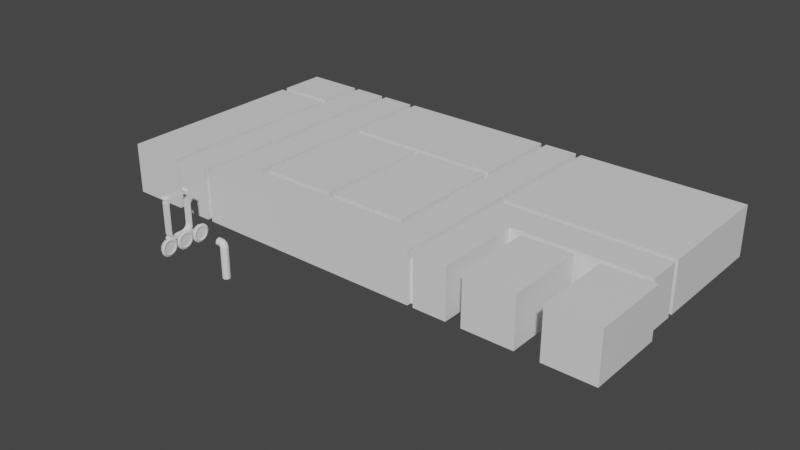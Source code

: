 # Source: Ship.blend  (saved by Blender 2.82.7; exported with 4.5.12 LTS)
import bpy
from mathutils import Matrix  # noqa: F401  (used for matrix-valued properties, if any)

bpy.ops.wm.read_factory_settings(use_empty=True)
scene = bpy.context.scene
scene.name = 'Scene'

# ---- collections
col_collection = bpy.data.collections.new('Collection'); scene.collection.children.link(col_collection)

# ---- materials (node trees are filled in below, after node groups)
mat_room_1___wall = bpy.data.materials.new('Room 1 - Wall')
mat_room_1___wall.use_transparent_shadow = False
mat_room_1____floor = bpy.data.materials.new('Room 1 -  Floor')
mat_room_1____floor.use_transparent_shadow = False
mat_room_1___ceiling = bpy.data.materials.new('Room 1 - Ceiling')
mat_room_1___ceiling.use_transparent_shadow = False
mat_room_2___wall = bpy.data.materials.new('Room 2 - Wall')
mat_room_2___wall.use_transparent_shadow = False
mat_room_2___floor = bpy.data.materials.new('Room 2 - Floor')
mat_room_2___floor.use_transparent_shadow = False
mat_room_2___ceiling = bpy.data.materials.new('Room 2 - Ceiling')
mat_room_2___ceiling.use_transparent_shadow = False
mat_room_3___wall = bpy.data.materials.new('Room 3 - Wall')
mat_room_3___wall.use_transparent_shadow = False
mat_room_3___floor = bpy.data.materials.new('Room 3 - Floor')
mat_room_3___floor.use_transparent_shadow = False
mat_room_3___ceiling = bpy.data.materials.new('Room 3 - Ceiling')
mat_room_3___ceiling.use_transparent_shadow = False
mat_room_4___wall = bpy.data.materials.new('Room 4 - Wall')
mat_room_4___wall.use_transparent_shadow = False
mat_room_4___floor = bpy.data.materials.new('Room 4 - Floor')
mat_room_4___floor.use_transparent_shadow = False
mat_hole_outer = bpy.data.materials.new('Hole Outer')
mat_hole_outer.use_transparent_shadow = False
mat_hole_inner = bpy.data.materials.new('Hole Inner')
mat_hole_inner.use_transparent_shadow = False

# ---- material node trees
mat_room_1___wall.use_nodes = True; mat_room_1___wall.node_tree.nodes.clear()
_N = mat_room_1___wall.node_tree.nodes; _L = mat_room_1___wall.node_tree.links
n0 = _N.new('ShaderNodeOutputMaterial'); n0.name = 'Material Output'; n0.location = (300, 300)
n1 = _N.new('ShaderNodeBsdfPrincipled'); n1.name = 'Principled BSDF'; n1.location = (10, 300)
n1.distribution = 'GGX'
n1.subsurface_method = 'BURLEY'
n1.inputs[3].default_value = 1.45
n1.inputs[27].default_value = (0.0, 0.0, 0.0, 1.0)
n1.inputs[28].default_value = 1.0
_L.new(n1.outputs[0], n0.inputs[0])
n0.is_active_output = True
mat_room_1____floor.use_nodes = True; mat_room_1____floor.node_tree.nodes.clear()
_N = mat_room_1____floor.node_tree.nodes; _L = mat_room_1____floor.node_tree.links
n0 = _N.new('ShaderNodeOutputMaterial'); n0.name = 'Material Output'; n0.location = (300, 300)
n1 = _N.new('ShaderNodeBsdfPrincipled'); n1.name = 'Principled BSDF'; n1.location = (10, 300)
n1.distribution = 'GGX'
n1.subsurface_method = 'BURLEY'
n1.inputs[3].default_value = 1.45
n1.inputs[27].default_value = (0.0, 0.0, 0.0, 1.0)
n1.inputs[28].default_value = 1.0
_L.new(n1.outputs[0], n0.inputs[0])
n0.is_active_output = True
mat_room_1___ceiling.use_nodes = True; mat_room_1___ceiling.node_tree.nodes.clear()
_N = mat_room_1___ceiling.node_tree.nodes; _L = mat_room_1___ceiling.node_tree.links
n0 = _N.new('ShaderNodeOutputMaterial'); n0.name = 'Material Output'; n0.location = (300, 300)
n1 = _N.new('ShaderNodeBsdfPrincipled'); n1.name = 'Principled BSDF'; n1.location = (10, 300)
n1.distribution = 'GGX'
n1.subsurface_method = 'BURLEY'
n1.inputs[3].default_value = 1.45
n1.inputs[27].default_value = (0.0, 0.0, 0.0, 1.0)
n1.inputs[28].default_value = 1.0
_L.new(n1.outputs[0], n0.inputs[0])
n0.is_active_output = True
mat_room_2___wall.use_nodes = True; mat_room_2___wall.node_tree.nodes.clear()
_N = mat_room_2___wall.node_tree.nodes; _L = mat_room_2___wall.node_tree.links
n0 = _N.new('ShaderNodeOutputMaterial'); n0.name = 'Material Output'; n0.location = (300, 300)
n1 = _N.new('ShaderNodeBsdfPrincipled'); n1.name = 'Principled BSDF'; n1.location = (10, 300)
n1.distribution = 'GGX'
n1.subsurface_method = 'BURLEY'
n1.inputs[3].default_value = 1.45
n1.inputs[27].default_value = (0.0, 0.0, 0.0, 1.0)
n1.inputs[28].default_value = 1.0
_L.new(n1.outputs[0], n0.inputs[0])
n0.is_active_output = True
mat_room_2___floor.use_nodes = True; mat_room_2___floor.node_tree.nodes.clear()
_N = mat_room_2___floor.node_tree.nodes; _L = mat_room_2___floor.node_tree.links
n0 = _N.new('ShaderNodeOutputMaterial'); n0.name = 'Material Output'; n0.location = (300, 300)
n1 = _N.new('ShaderNodeBsdfPrincipled'); n1.name = 'Principled BSDF'; n1.location = (10, 300)
n1.distribution = 'GGX'
n1.subsurface_method = 'BURLEY'
n1.inputs[3].default_value = 1.45
n1.inputs[27].default_value = (0.0, 0.0, 0.0, 1.0)
n1.inputs[28].default_value = 1.0
_L.new(n1.outputs[0], n0.inputs[0])
n0.is_active_output = True
mat_room_2___ceiling.use_nodes = True; mat_room_2___ceiling.node_tree.nodes.clear()
_N = mat_room_2___ceiling.node_tree.nodes; _L = mat_room_2___ceiling.node_tree.links
n0 = _N.new('ShaderNodeOutputMaterial'); n0.name = 'Material Output'; n0.location = (300, 300)
n1 = _N.new('ShaderNodeBsdfPrincipled'); n1.name = 'Principled BSDF'; n1.location = (10, 300)
n1.distribution = 'GGX'
n1.subsurface_method = 'BURLEY'
n1.inputs[3].default_value = 1.45
n1.inputs[27].default_value = (0.0, 0.0, 0.0, 1.0)
n1.inputs[28].default_value = 1.0
_L.new(n1.outputs[0], n0.inputs[0])
n0.is_active_output = True
mat_room_3___wall.use_nodes = True; mat_room_3___wall.node_tree.nodes.clear()
_N = mat_room_3___wall.node_tree.nodes; _L = mat_room_3___wall.node_tree.links
n0 = _N.new('ShaderNodeOutputMaterial'); n0.name = 'Material Output'; n0.location = (300, 300)
n1 = _N.new('ShaderNodeBsdfPrincipled'); n1.name = 'Principled BSDF'; n1.location = (10, 300)
n1.distribution = 'GGX'
n1.subsurface_method = 'BURLEY'
n1.inputs[3].default_value = 1.45
n1.inputs[27].default_value = (0.0, 0.0, 0.0, 1.0)
n1.inputs[28].default_value = 1.0
_L.new(n1.outputs[0], n0.inputs[0])
n0.is_active_output = True
mat_room_3___floor.use_nodes = True; mat_room_3___floor.node_tree.nodes.clear()
_N = mat_room_3___floor.node_tree.nodes; _L = mat_room_3___floor.node_tree.links
n0 = _N.new('ShaderNodeOutputMaterial'); n0.name = 'Material Output'; n0.location = (300, 300)
n1 = _N.new('ShaderNodeBsdfPrincipled'); n1.name = 'Principled BSDF'; n1.location = (10, 300)
n1.distribution = 'GGX'
n1.subsurface_method = 'BURLEY'
n1.inputs[3].default_value = 1.45
n1.inputs[27].default_value = (0.0, 0.0, 0.0, 1.0)
n1.inputs[28].default_value = 1.0
_L.new(n1.outputs[0], n0.inputs[0])
n0.is_active_output = True
mat_room_3___ceiling.use_nodes = True; mat_room_3___ceiling.node_tree.nodes.clear()
_N = mat_room_3___ceiling.node_tree.nodes; _L = mat_room_3___ceiling.node_tree.links
n0 = _N.new('ShaderNodeOutputMaterial'); n0.name = 'Material Output'; n0.location = (300, 300)
n1 = _N.new('ShaderNodeBsdfPrincipled'); n1.name = 'Principled BSDF'; n1.location = (10, 300)
n1.distribution = 'GGX'
n1.subsurface_method = 'BURLEY'
n1.inputs[3].default_value = 1.45
n1.inputs[27].default_value = (0.0, 0.0, 0.0, 1.0)
n1.inputs[28].default_value = 1.0
_L.new(n1.outputs[0], n0.inputs[0])
n0.is_active_output = True
mat_room_4___wall.use_nodes = True; mat_room_4___wall.node_tree.nodes.clear()
_N = mat_room_4___wall.node_tree.nodes; _L = mat_room_4___wall.node_tree.links
n0 = _N.new('ShaderNodeOutputMaterial'); n0.name = 'Material Output'; n0.location = (300, 300)
n1 = _N.new('ShaderNodeBsdfPrincipled'); n1.name = 'Principled BSDF'; n1.location = (10, 300)
n1.distribution = 'GGX'
n1.subsurface_method = 'BURLEY'
n1.inputs[3].default_value = 1.45
n1.inputs[27].default_value = (0.0, 0.0, 0.0, 1.0)
n1.inputs[28].default_value = 1.0
_L.new(n1.outputs[0], n0.inputs[0])
n0.is_active_output = True
mat_room_4___floor.use_nodes = True; mat_room_4___floor.node_tree.nodes.clear()
_N = mat_room_4___floor.node_tree.nodes; _L = mat_room_4___floor.node_tree.links
n0 = _N.new('ShaderNodeOutputMaterial'); n0.name = 'Material Output'; n0.location = (300, 300)
n1 = _N.new('ShaderNodeBsdfPrincipled'); n1.name = 'Principled BSDF'; n1.location = (10, 300)
n1.distribution = 'GGX'
n1.subsurface_method = 'BURLEY'
n1.inputs[3].default_value = 1.45
n1.inputs[27].default_value = (0.0, 0.0, 0.0, 1.0)
n1.inputs[28].default_value = 1.0
_L.new(n1.outputs[0], n0.inputs[0])
n0.is_active_output = True
mat_hole_outer.use_nodes = True; mat_hole_outer.node_tree.nodes.clear()
_N = mat_hole_outer.node_tree.nodes; _L = mat_hole_outer.node_tree.links
n0 = _N.new('ShaderNodeOutputMaterial'); n0.name = 'Material Output'; n0.location = (300, 300)
n1 = _N.new('ShaderNodeBsdfPrincipled'); n1.name = 'Principled BSDF'; n1.location = (10, 300)
n1.distribution = 'GGX'
n1.subsurface_method = 'BURLEY'
n1.inputs[3].default_value = 1.45
n1.inputs[27].default_value = (0.0, 0.0, 0.0, 1.0)
n1.inputs[28].default_value = 1.0
_L.new(n1.outputs[0], n0.inputs[0])
n0.is_active_output = True
mat_hole_inner.use_nodes = True; mat_hole_inner.node_tree.nodes.clear()
_N = mat_hole_inner.node_tree.nodes; _L = mat_hole_inner.node_tree.links
n0 = _N.new('ShaderNodeOutputMaterial'); n0.name = 'Material Output'; n0.location = (300, 300)
n1 = _N.new('ShaderNodeBsdfPrincipled'); n1.name = 'Principled BSDF'; n1.location = (10, 300)
n1.distribution = 'GGX'
n1.subsurface_method = 'BURLEY'
n1.inputs[3].default_value = 1.45
n1.inputs[27].default_value = (0.0, 0.0, 0.0, 1.0)
n1.inputs[28].default_value = 1.0
_L.new(n1.outputs[0], n0.inputs[0])
n0.is_active_output = True

# ---- world
world_world = bpy.data.worlds.new('World'); scene.world = world_world
world_world.use_nodes = True; world_world.node_tree.nodes.clear()
_N = world_world.node_tree.nodes; _L = world_world.node_tree.links
n0 = _N.new('ShaderNodeOutputWorld'); n0.name = 'World Output'; n0.location = (300, 300)
n1 = _N.new('ShaderNodeBackground'); n1.name = 'Background'; n1.location = (10, 300)
n1.inputs[0].default_value = (0.05088, 0.05088, 0.05088, 1.0)
_L.new(n1.outputs[0], n0.inputs[0])
n0.is_active_output = True
world_world.color = (0.05088, 0.05088, 0.05088)
world_world.use_sun_shadow = False
world_world.sun_shadow_jitter_overblur = 0.0

# ---- meshes
me_plane = bpy.data.meshes.new('Plane')
me_plane.from_pydata([(1.313, 1.885e-07, 4.312), (-1.313, -1.967e-07, -4.5), (1.313, -1.967e-07, -4.5), (1.313, 2.705e-07, 6.188), (1.763, 1.885e-07, 4.312), (1.763, 2.705e-07, 6.188), (7.763, 1.885e-07, 4.312), (7.763, 2.705e-07, 6.188), (1.763, 5.327e-07, 12.19), (7.763, 5.327e-07, 12.19), (1.763, 1.229e-07, 2.812), (7.763, 1.229e-07, 2.812), (4.688, 1.229e-07, 2.812), (2.813, 1.229e-07, 2.812), (4.688, 1.033e-07, 2.363), (2.813, 1.033e-07, 2.363), (14.66, -1.983e-07, -4.538), (14.21, 1.033e-07, 2.363), (14.21, -1.983e-07, -4.538), (8.213, 1.885e-07, 4.312), (8.213, 2.705e-07, 6.188), (14.21, 2.705e-07, 6.188), (8.213, 5.327e-07, 12.19), (14.21, 5.327e-07, 12.19), (8.213, 1.229e-07, 2.812), (14.21, 1.229e-07, 2.812), (14.21, 1.885e-07, 4.312), (14.66, 1.885e-07, 4.312), (14.66, 2.705e-07, 6.188), (14.66, 5.524e-07, 12.64), (14.66, 6.671e-07, 15.26), (17.29, 6.671e-07, 15.26), (1.763, 1.033e-07, 2.363), (1.763, -1.983e-07, -4.538), (17.29, -1.983e-07, -4.538), (17.29, 5.524e-07, 12.64), (1.312, 5.524e-07, 12.64), (1.312, 6.671e-07, 15.26), (-1.313, 5.524e-07, 12.64), (-1.313, 6.671e-07, 15.26), (17.29, 6.508e-07, 14.89), (17.29, 5.688e-07, 13.01), (17.74, 6.508e-07, 14.89), (17.74, 5.688e-07, 13.01), (17.74, 3.721e-07, 8.512), (20.36, 3.721e-07, 8.512), (17.74, 2.573e-07, 5.887), (20.36, 2.573e-07, 5.887), (30.86, 3.721e-07, 8.512), (30.86, 2.573e-07, 5.887), (17.74, 6.671e-07, 15.26), (20.36, 6.671e-07, 15.26), (28.45, 3.721e-07, 8.512), (30.33, 3.721e-07, 8.512), (28.45, 3.917e-07, 8.962), (30.33, 3.917e-07, 8.962), (27.4, 3.917e-07, 8.962), (27.4, 6.671e-07, 15.26), (31.38, 3.917e-07, 8.962), (31.38, 6.671e-07, 15.26), (24.48, 3.721e-07, 8.512), (22.61, 3.721e-07, 8.512), (24.48, 3.917e-07, 8.962), (22.61, 3.917e-07, 8.962), (25.53, 3.917e-07, 8.962), (25.53, 6.671e-07, 15.26), (21.56, 3.917e-07, 8.962), (21.56, 6.671e-07, 15.26), (28.45, 2.573e-07, 5.887), (30.33, 2.573e-07, 5.887), (28.45, 2.376e-07, 5.437), (30.33, 2.376e-07, 5.437), (30.86, 2.376e-07, 5.437), (17.74, 2.376e-07, 5.437), (17.74, -1.983e-07, -4.538), (30.86, -1.983e-07, -4.537), (-1.763, 6.508e-07, 14.89), (-1.313, 6.508e-07, 14.89), (-1.313, 5.688e-07, 13.01), (-1.763, 5.688e-07, 13.01), (-4.388, -9.865e-08, -2.257), (-4.388, 2.092e-07, 4.785), (-1.763, 6.671e-07, 15.26), (-4.388, 6.671e-07, 15.26), (-1.763, -1.967e-07, -4.5), (-4.388, -1.967e-07, -4.5), (-4.388, -1.804e-07, -4.126), (-4.388, 1.272e-07, 2.911), (-4.838, -9.865e-08, -2.257), (-4.838, -1.804e-07, -4.126), (-4.838, -1.967e-07, -4.5), (-9.338, -1.967e-07, -4.5), (-4.838, -3.308e-08, -0.7568), (-9.338, -3.308e-08, -0.7568), (-4.838, 2.092e-07, 4.785), (-4.838, 1.272e-07, 2.911), (-4.838, -1.045e-08, -0.2391), (-9.338, -1.045e-08, -0.2391), (-4.838, 6.671e-07, 15.26), (-9.338, 6.671e-07, 15.26), (1.313, 4.0, 4.312), (-1.313, 4.0, -4.5), (1.313, 4.0, -4.5), (1.313, 4.0, 6.188), (1.763, 4.0, 4.312), (1.763, 4.0, 6.188), (7.763, 4.0, 4.312), (7.763, 4.0, 6.188), (1.763, 4.0, 12.19), (7.763, 4.0, 12.19), (1.763, 4.0, 2.812), (7.763, 4.0, 2.812), (4.688, 4.0, 2.812), (2.813, 4.0, 2.812), (4.688, 4.0, 2.362), (2.813, 4.0, 2.362), (14.66, 4.0, -4.538), (14.21, 4.0, 2.362), (14.21, 4.0, -4.538), (8.213, 4.0, 4.312), (8.213, 4.0, 6.188), (8.213, 4.0, 12.19), (14.21, 4.0, 12.19), (8.213, 4.0, 2.812), (14.21, 4.0, 2.812), (14.21, 4.0, 4.312), (14.21, 4.0, 6.188), (14.66, 4.0, 4.312), (14.66, 4.0, 6.188), (14.66, 4.0, 12.64), (17.29, 4.0, 15.26), (1.763, 4.0, 2.362), (1.763, 4.0, -4.538), (17.29, 4.0, -4.538), (17.29, 4.0, 12.64), (1.312, 4.0, 12.64), (-1.313, 4.0, 12.64), (-1.313, 4.0, 15.26), (17.29, 4.0, 14.89), (17.29, 4.0, 13.01), (17.74, 4.0, 14.89), (17.74, 4.0, 13.01), (20.36, 4.0, 8.512), (17.74, 4.0, 5.887), (30.86, 4.0, 8.512), (30.86, 4.0, 5.887), (17.74, 4.0, 15.26), (20.36, 4.0, 15.26), (28.45, 4.0, 8.512), (30.33, 4.0, 8.512), (28.45, 4.0, 8.962), (30.33, 4.0, 8.962), (27.4, 4.0, 8.962), (27.4, 4.0, 15.26), (31.38, 4.0, 8.962), (31.38, 4.0, 15.26), (24.48, 4.0, 8.512), (22.61, 4.0, 8.512), (24.48, 4.0, 8.962), (22.61, 4.0, 8.962), (25.53, 4.0, 8.962), (25.53, 4.0, 15.26), (21.56, 4.0, 8.962), (21.56, 4.0, 15.26), (28.45, 4.0, 5.887), (30.33, 4.0, 5.887), (28.45, 4.0, 5.437), (30.33, 4.0, 5.437), (30.86, 4.0, 5.437), (17.74, 4.0, 5.437), (17.74, 4.0, -4.538), (30.86, 4.0, -4.537), (-1.763, 4.0, 14.89), (-1.313, 4.0, 14.89), (-1.313, 4.0, 13.01), (-1.763, 4.0, 13.01), (-4.388, 4.0, -2.257), (-4.388, 4.0, 4.785), (-1.763, 4.0, 15.26), (-4.388, 4.0, 15.26), (-1.763, 4.0, -4.5), (-4.388, 4.0, -4.5), (-4.388, 4.0, -4.126), (-4.388, 4.0, 2.911), (-4.838, 4.0, -2.257), (-4.838, 4.0, -4.126), (-4.838, 4.0, -4.5), (-9.338, 4.0, -4.5), (-4.838, 4.0, -0.7568), (-9.338, 4.0, -0.7568), (-4.838, 4.0, 4.785), (-4.838, 4.0, 2.911), (-4.838, 4.0, -0.2391), (-9.338, 4.0, -0.2391), (-4.838, 4.0, 15.26), (-9.338, 4.0, 15.26), (20.36, 4.0, 5.887), (17.74, 4.0, 8.512), (-1.313, 3.2, 14.89), (-1.763, 3.2, 14.89), (-1.313, 3.2, 13.01), (-1.763, 3.2, 13.01), (-4.388, 3.2, 4.785), (-4.838, 3.2, 4.785), (-4.388, 3.2, 2.911), (-4.838, 3.2, 2.911), (-4.388, 3.2, -2.257), (-4.838, 3.2, -2.257), (-4.388, 3.2, -4.126), (-4.838, 3.2, -4.126), (1.313, 3.2, 6.188), (1.763, 3.2, 6.188), (1.313, 3.2, 4.312), (1.763, 3.2, 4.312), (2.813, 3.2, 2.812), (2.813, 3.2, 2.362), (4.688, 3.2, 2.812), (4.688, 3.2, 2.362), (7.763, 3.2, 4.312), (8.213, 3.2, 4.312), (7.763, 3.2, 6.188), (8.213, 3.2, 6.188), (14.66, 3.2, 4.312), (14.21, 3.2, 4.312), (14.66, 3.2, 6.188), (14.21, 3.2, 6.188), (17.29, 3.2, 13.01), (17.74, 3.2, 13.01), (17.29, 3.2, 14.89), (17.74, 3.2, 14.89), (22.61, 3.2, 8.512), (22.61, 3.2, 8.962), (24.48, 3.2, 8.512), (24.48, 3.2, 8.962), (28.45, 3.2, 5.437), (28.45, 3.2, 5.887), (30.33, 3.2, 5.437), (30.33, 3.2, 5.887), (28.45, 3.2, 8.512), (28.45, 3.2, 8.962), (30.33, 3.2, 8.512), (30.33, 3.2, 8.962)], [], [(0, 3, 5, 4), (5, 8, 9, 7, 6, 11, 12, 13, 10, 4), (13, 12, 14, 15), (6, 7, 20, 19), (26, 25, 24, 19, 20, 22, 23, 21), (26, 21, 28, 27), (18, 33, 32, 15, 14, 17), (16, 27, 28, 29, 35, 34), (30, 31, 40, 41, 35, 29), (37, 36, 38, 78, 77, 39), (29, 36, 37, 30), (1, 38, 36, 3, 0, 2), (40, 42, 43, 41), (43, 42, 50, 51, 45, 44), (45, 47, 46, 44), (45, 61, 60, 52, 53, 48, 49, 69, 68, 47), (52, 54, 55, 53), (59, 58, 55, 54, 56, 57), (61, 63, 62, 60), (67, 65, 64, 62, 63, 66), (69, 71, 70, 68), (74, 73, 70, 71, 72, 75), (77, 78, 79, 76), (85, 86, 80, 87, 81, 83, 82, 76, 79, 84), (80, 86, 89, 88), (89, 90, 91, 93, 92, 88), (81, 87, 95, 94), (97, 99, 98, 94, 95, 96), (71, 236, 167, 168, 72), (74, 170, 169, 73), (36, 29, 129, 135), (73, 169, 166, 234, 70), (37, 39, 137, 130, 31, 30), (75, 171, 170, 74), (39, 77, 198, 173, 137), (2, 0, 212, 100, 102), (78, 38, 136, 174, 200), (38, 1, 101, 136), (1, 2, 102, 101), (201, 200, 198, 199), (3, 36, 135, 103, 210), (175, 201, 199, 172), (31, 130, 138, 228, 40), (86, 85, 181, 182, 208), (41, 226, 139, 134, 35), (212, 213, 211, 210), (87, 80, 206, 176, 183, 204), (100, 212, 210, 103), (82, 83, 179, 178), (226, 227, 229, 228), (9, 8, 108, 109), (76, 82, 178, 172, 199), (139, 226, 228, 138), (8, 5, 211, 105, 108), (83, 81, 202, 177, 179), (7, 9, 109, 107, 220), (85, 84, 180, 181), (51, 147, 142, 45), (10, 13, 214, 113, 110), (47, 196, 143, 46), (11, 6, 218, 106, 111), (84, 79, 201, 175, 180), (4, 10, 110, 104, 213), (12, 11, 111, 112, 216), (206, 207, 209, 208), (176, 206, 208, 182), (48, 144, 145, 49), (91, 90, 186, 187), (45, 142, 157, 230, 61), (217, 216, 214, 215), (90, 89, 209, 185, 186), (49, 145, 165, 237, 69), (114, 217, 215, 115), (93, 91, 187, 189), (50, 146, 147, 51), (16, 116, 127, 222, 27), (92, 93, 189, 188), (42, 229, 140, 146, 50), (18, 17, 117, 118), (88, 92, 188, 184, 207), (34, 133, 116, 16), (53, 240, 149, 144, 48), (17, 14, 217, 114, 117), (205, 204, 202, 203), (191, 205, 203, 190), (240, 241, 239, 238), (221, 220, 218, 219), (97, 96, 192, 193), (149, 240, 238, 148), (120, 221, 219, 119), (96, 95, 205, 191, 192), (56, 152, 153, 57), (98, 99, 195, 194), (54, 239, 150, 152, 56), (23, 22, 121, 122), (94, 98, 194, 190, 203), (57, 153, 155, 59), (21, 23, 122, 126, 225), (99, 97, 193, 195), (59, 155, 154, 58), (22, 20, 221, 120, 121), (58, 154, 151, 241, 55), (24, 25, 124, 123), (60, 232, 156, 148, 238, 52), (19, 24, 123, 119, 219), (25, 26, 223, 125, 124), (232, 233, 231, 230), (156, 232, 230, 157), (65, 161, 160, 64), (67, 163, 161, 65), (224, 225, 223, 222), (64, 160, 158, 233, 62), (128, 224, 222, 127), (66, 162, 163, 67), (28, 224, 128, 129, 29), (63, 231, 159, 162, 66), (46, 143, 197, 44), (32, 33, 132, 131), (15, 32, 131, 115, 215), (236, 237, 235, 234), (33, 18, 118, 132), (167, 236, 234, 166), (35, 134, 133, 34), (72, 168, 171, 75), (186, 185, 184, 188, 189, 187), (192, 191, 190, 194, 195, 193), (181, 180, 175, 172, 178, 179, 177, 183, 176, 182), (100, 103, 135, 136, 101, 102), (129, 134, 139, 138, 130, 137, 173, 174, 136, 135), (116, 133, 134, 129, 128, 127), (121, 120, 119, 123, 124, 125, 126, 122), (108, 105, 104, 110, 113, 112, 111, 106, 107, 109), (117, 114, 115, 131, 132, 118), (171, 168, 167, 166, 169, 170), (153, 152, 150, 151, 154, 155), (160, 161, 163, 162, 159, 158), (68, 235, 164, 196, 47), (145, 144, 149, 148, 156, 157, 142, 196, 164, 165), (44, 197, 141, 227, 43), (143, 196, 142, 197), (142, 147, 146, 140, 141, 197), (77, 76, 199, 198), (79, 78, 200, 201), (81, 94, 203, 202), (95, 87, 204, 205), (80, 88, 207, 206), (89, 86, 208, 209), (5, 3, 210, 211), (0, 4, 213, 212), (13, 15, 215, 214), (14, 12, 216, 217), (6, 19, 219, 218), (20, 7, 220, 221), (26, 27, 222, 223), (28, 21, 225, 224), (43, 227, 226, 41), (40, 228, 229, 42), (61, 230, 231, 63), (62, 233, 232, 60), (70, 234, 235, 68), (69, 237, 236, 71), (52, 238, 239, 54), (55, 241, 240, 53), (233, 158, 159, 231), (241, 151, 150, 239), (237, 165, 164, 235), (227, 141, 140, 229), (225, 126, 125, 223), (220, 107, 106, 218), (216, 112, 113, 214), (213, 104, 105, 211), (207, 184, 185, 209), (204, 183, 177, 202), (200, 174, 173, 198)])
me_plane.polygons.foreach_set('material_index', [10, 0, 0, 0, 0, 10, 0, 10, 10, 10, 10, 10, 10, 0, 0, 0, 0, 0, 0, 0, 0, 0, 10, 7, 1, 1, 4, 4, 0, 0, 0, 0, 0, 0, 0, 0, 0, 0, 0, 0, 0, 6, 0, 6, 0, 0, 6, 0, 6, 0, 0, 6, 0, 0, 6, 0, 6, 0, 0, 0, 0, 6, 0, 0, 0, 6, 0, 0, 0, 0, 0, 0, 0, 0, 0, 0, 0, 0, 0, 0, 0, 0, 0, 3, 3, 0, 0, 3, 0, 0, 3, 0, 3, 0, 0, 3, 0, 0, 3, 0, 0, 0, 0, 0, 0, 0, 0, 0, 0, 0, 0, 0, 0, 0, 0, 0, 0, 0, 0, 0, 0, 0, 0, 0, 2, 5, 8, 0, 0, 0, 0, 0, 0, 0, 0, 0, 0, 0, 0, 0, 0, 0, 0, 3, 3, 0, 0, 0, 0, 0, 0, 0, 0, 0, 0, 0, 0, 0, 0, 0, 0, 0, 0, 0, 0, 0, 0, 0, 0, 0, 0, 0, 6, 0])
_uv = me_plane.uv_layers.new(name='UVMap')
_uv.uv.foreach_set('vector', [0.6083, 0.6972, 0.5861, 0.6972, 0.5861, 0.7194, 0.6083, 0.7194, 0.2194, 0.5963, 0.2194, 0.6639, 0.002801, 0.6639, 0.002801, 0.5963, 0.002801, 0.5752, 0.002801, 0.5584, 0.1138, 0.5584, 0.1815, 0.5584, 0.2194, 0.5584, 0.2194, 0.5752, 0.5805, 0.6972, 0.5584, 0.6972, 0.5584, 0.7194, 0.5805, 0.7194, 0.6083, 0.6695, 0.5861, 0.6695, 0.5861, 0.6916, 0.6083, 0.6916, 0.3361, 0.1486, 0.3361, 0.1139, 0.4416, 0.1139, 0.4416, 0.1486, 0.4416, 0.1919, 0.4416, 0.3305, 0.3361, 0.3305, 0.3361, 0.1919, 0.5805, 0.6695, 0.5584, 0.6695, 0.5584, 0.6916, 0.5805, 0.6916, 0.002801, 0.4472, 0.2194, 0.4472, 0.2194, 0.5528, 0.2012, 0.5528, 0.1685, 0.5528, 0.002801, 0.5528, 0.8305, 0.002801, 0.8305, 0.1144, 0.8305, 0.1381, 0.8305, 0.2194, 0.7806, 0.2194, 0.7806, 0.002801, 0.775, 0.8861, 0.725, 0.8861, 0.725, 0.879, 0.725, 0.8433, 0.725, 0.8361, 0.775, 0.8361, 0.6695, 0.8861, 0.6695, 0.8361, 0.7194, 0.8361, 0.7194, 0.8433, 0.7194, 0.879, 0.7194, 0.8861, 0.225, 0.8305, 0.4416, 0.8305, 0.4416, 0.7806, 0.225, 0.7806, 0.725, 0.4472, 0.775, 0.4472, 0.775, 0.6639, 0.7562, 0.6639, 0.7507, 0.6639, 0.725, 0.6639, 0.6639, 0.6972, 0.6417, 0.6972, 0.6417, 0.7194, 0.6639, 0.7194, 0.6639, 0.9805, 0.6639, 0.9944, 0.6639, 0.9972, 0.5584, 0.9972, 0.5584, 0.9472, 0.6639, 0.9472, 0.775, 0.7806, 0.725, 0.7806, 0.725, 0.8305, 0.775, 0.8305, 0.6695, 0.002801, 0.6801, 0.002801, 0.689, 0.002801, 0.7079, 0.002801, 0.7169, 0.002801, 0.7194, 0.002801, 0.7194, 0.2194, 0.7169, 0.2194, 0.7079, 0.2194, 0.6695, 0.2194, 0.6361, 0.6972, 0.6139, 0.6972, 0.6139, 0.7194, 0.6361, 0.7194, 0.4472, 0.9972, 0.4472, 0.9472, 0.4751, 0.9472, 0.5249, 0.9472, 0.5528, 0.9472, 0.5528, 0.9972, 0.6639, 0.6695, 0.6417, 0.6695, 0.6417, 0.6916, 0.6639, 0.6916, 0.9972, 0.6639, 0.9472, 0.6639, 0.9472, 0.5584, 0.9605, 0.5584, 0.984, 0.5584, 0.9972, 0.5584, 0.6361, 0.6695, 0.6139, 0.6695, 0.6139, 0.6916, 0.6361, 0.6916, 0.002801, 0.225, 0.2194, 0.225, 0.2194, 0.4018, 0.2194, 0.4328, 0.2194, 0.4416, 0.002801, 0.4416, 0.6083, 0.7528, 0.5861, 0.7528, 0.5861, 0.775, 0.6083, 0.775, 0.4416, 0.5584, 0.4416, 0.5593, 0.4416, 0.564, 0.4416, 0.5771, 0.4416, 0.5818, 0.4416, 0.6083, 0.225, 0.6083, 0.225, 0.6074, 0.225, 0.6026, 0.225, 0.5584, 0.5805, 0.7528, 0.5584, 0.7528, 0.5584, 0.775, 0.5805, 0.775, 0.9472, 0.4578, 0.9472, 0.4472, 0.9972, 0.4472, 0.9972, 0.5528, 0.9472, 0.5528, 0.9472, 0.5105, 0.6083, 0.725, 0.5861, 0.725, 0.5861, 0.7472, 0.6083, 0.7472, 0.4416, 0.4472, 0.4416, 0.5528, 0.225, 0.5528, 0.225, 0.4814, 0.225, 0.4687, 0.225, 0.4472, 0.775, 0.4416, 0.7572, 0.4416, 0.7528, 0.4416, 0.7528, 0.3917, 0.775, 0.3917, 0.6083, 0.002801, 0.5584, 0.002801, 0.5584, 0.2194, 0.6083, 0.2194, 0.225, 0.6639, 0.4416, 0.6639, 0.4416, 0.6139, 0.225, 0.6139, 0.5584, 0.225, 0.6083, 0.225, 0.6083, 0.4416, 0.5983, 0.4416, 0.5584, 0.4416, 0.6639, 0.6013, 0.6639, 0.6083, 0.4472, 0.6083, 0.4472, 0.5584, 0.6639, 0.5584, 0.6639, 0.5654, 0.6639, 0.002801, 0.6139, 0.002801, 0.6139, 0.2194, 0.6639, 0.2194, 0.7472, 0.3917, 0.7472, 0.4416, 0.7295, 0.4416, 0.725, 0.4416, 0.725, 0.3917, 0.6639, 0.6139, 0.6639, 0.6639, 0.4906, 0.6639, 0.4472, 0.6639, 0.4472, 0.6139, 0.7194, 0.225, 0.7194, 0.275, 0.6972, 0.275, 0.6972, 0.225, 0.7017, 0.225, 0.6639, 0.4416, 0.6639, 0.225, 0.6139, 0.225, 0.6139, 0.4416, 0.7194, 0.7806, 0.6695, 0.7806, 0.6695, 0.8305, 0.7194, 0.8305, 0.5805, 0.725, 0.5584, 0.725, 0.5584, 0.7472, 0.5805, 0.7472, 0.4416, 0.9972, 0.3361, 0.9972, 0.3361, 0.9472, 0.4416, 0.9472, 0.4416, 0.9572, 0.6639, 0.7528, 0.6417, 0.7528, 0.6417, 0.775, 0.6639, 0.775, 0.6695, 0.275, 0.6695, 0.225, 0.6916, 0.225, 0.6916, 0.235, 0.6916, 0.275, 0.775, 0.225, 0.775, 0.275, 0.7528, 0.275, 0.7528, 0.225, 0.7572, 0.225, 0.725, 0.275, 0.725, 0.235, 0.725, 0.225, 0.7472, 0.225, 0.7472, 0.275, 0.6361, 0.7528, 0.6139, 0.7528, 0.6139, 0.775, 0.6361, 0.775, 0.9472, 0.4416, 0.9472, 0.3361, 0.9872, 0.3361, 0.9972, 0.3361, 0.9972, 0.4416, 0.9872, 0.4416, 0.6639, 0.725, 0.6417, 0.725, 0.6417, 0.7472, 0.6639, 0.7472, 0.775, 0.725, 0.725, 0.725, 0.725, 0.775, 0.775, 0.775, 0.6361, 0.725, 0.6139, 0.725, 0.6139, 0.7472, 0.6361, 0.7472, 0.225, 0.9972, 0.3305, 0.9972, 0.3305, 0.9472, 0.225, 0.9472, 0.7194, 0.3305, 0.6972, 0.3305, 0.6972, 0.2806, 0.7194, 0.2806, 0.7194, 0.2906, 0.4972, 0.6972, 0.475, 0.6972, 0.475, 0.7194, 0.4972, 0.7194, 0.9972, 0.225, 0.9972, 0.3305, 0.9572, 0.3305, 0.9472, 0.3305, 0.9472, 0.225, 0.4416, 0.6695, 0.4416, 0.7194, 0.2683, 0.7194, 0.225, 0.7194, 0.225, 0.6695, 0.9972, 0.2194, 0.9472, 0.2194, 0.9472, 0.1139, 0.9972, 0.1139, 0.9972, 0.135, 0.7194, 0.725, 0.6695, 0.725, 0.6695, 0.775, 0.7194, 0.775, 0.2194, 0.9972, 0.2194, 0.9472, 0.1139, 0.9472, 0.1139, 0.9972, 0.6916, 0.3305, 0.6695, 0.3305, 0.6695, 0.2906, 0.6695, 0.2806, 0.6916, 0.2806, 0.775, 0.6695, 0.725, 0.6695, 0.725, 0.7194, 0.775, 0.7194, 0.775, 0.2806, 0.775, 0.3305, 0.7572, 0.3305, 0.7528, 0.3305, 0.7528, 0.2806, 0.7194, 0.6639, 0.6695, 0.6639, 0.6695, 0.4906, 0.6695, 0.4472, 0.7194, 0.4472, 0.7472, 0.2806, 0.7472, 0.3305, 0.725, 0.3305, 0.725, 0.2806, 0.7295, 0.2806, 0.7194, 0.7194, 0.6695, 0.7194, 0.6695, 0.6695, 0.7194, 0.6695, 0.7194, 0.6795, 0.4694, 0.6972, 0.4472, 0.6972, 0.4472, 0.7194, 0.4694, 0.7194, 0.4972, 0.6695, 0.475, 0.6695, 0.475, 0.6916, 0.4972, 0.6916, 0.5528, 0.5028, 0.5028, 0.5028, 0.5028, 0.5528, 0.5528, 0.5528, 0.002801, 0.9972, 0.1083, 0.9972, 0.1083, 0.9472, 0.002801, 0.9472, 0.4972, 0.5528, 0.4472, 0.5528, 0.4472, 0.5028, 0.4572, 0.5028, 0.4972, 0.5028, 0.4694, 0.6695, 0.4472, 0.6695, 0.4472, 0.6916, 0.4694, 0.6916, 0.1639, 0.7194, 0.1417, 0.7194, 0.1417, 0.6795, 0.1417, 0.6695, 0.1639, 0.6695, 0.1139, 0.7194, 0.1139, 0.6695, 0.1361, 0.6695, 0.1361, 0.6795, 0.1361, 0.7194, 0.5528, 0.6972, 0.5306, 0.6972, 0.5306, 0.7194, 0.5528, 0.7194, 0.5528, 0.4472, 0.5028, 0.4472, 0.5028, 0.4972, 0.5528, 0.4972, 0.4972, 0.4472, 0.4472, 0.4472, 0.4472, 0.4972, 0.4972, 0.4972, 0.775, 0.2194, 0.725, 0.2194, 0.725, 0.002801, 0.735, 0.002801, 0.775, 0.002801, 0.7806, 0.9416, 0.8861, 0.9416, 0.8861, 0.8917, 0.7806, 0.8917, 0.2194, 0.7194, 0.2017, 0.7194, 0.1972, 0.7194, 0.1972, 0.6695, 0.2194, 0.6695, 0.9416, 0.8861, 0.9416, 0.7806, 0.8917, 0.7806, 0.8917, 0.8861, 0.1695, 0.7194, 0.1695, 0.6695, 0.1916, 0.6695, 0.1916, 0.7194, 0.1872, 0.7194, 0.5528, 0.2806, 0.5028, 0.2806, 0.5028, 0.3305, 0.5528, 0.3305, 0.1639, 0.775, 0.1461, 0.775, 0.1417, 0.775, 0.1417, 0.725, 0.1639, 0.725, 0.2194, 0.7806, 0.2194, 0.8305, 0.04613, 0.8305, 0.002801, 0.8305, 0.002801, 0.7806, 0.525, 0.6972, 0.5028, 0.6972, 0.5028, 0.7194, 0.525, 0.7194, 0.5528, 0.6695, 0.5306, 0.6695, 0.5306, 0.6916, 0.5528, 0.6916, 0.525, 0.6695, 0.5028, 0.6695, 0.5028, 0.6916, 0.525, 0.6916, 0.4972, 0.7528, 0.475, 0.7528, 0.475, 0.775, 0.4972, 0.775, 0.9416, 0.5528, 0.9416, 0.4472, 0.8917, 0.4472, 0.8917, 0.5528, 0.4694, 0.7528, 0.4472, 0.7528, 0.4472, 0.775, 0.4694, 0.775, 0.4972, 0.725, 0.475, 0.725, 0.475, 0.7472, 0.4972, 0.7472, 0.4972, 0.3305, 0.4472, 0.3305, 0.4472, 0.2906, 0.4472, 0.2806, 0.4972, 0.2806, 0.5528, 0.9416, 0.5528, 0.8917, 0.4472, 0.8917, 0.4472, 0.9416, 0.9416, 0.4416, 0.9416, 0.3361, 0.8917, 0.3361, 0.8917, 0.4416, 0.1139, 0.775, 0.1139, 0.735, 0.1139, 0.725, 0.1361, 0.725, 0.1361, 0.775, 0.3361, 0.9416, 0.4416, 0.9416, 0.4416, 0.8917, 0.3361, 0.8917, 0.8305, 0.4416, 0.7806, 0.4416, 0.7806, 0.225, 0.8305, 0.225, 0.8305, 0.2683, 0.5528, 0.225, 0.5028, 0.225, 0.5028, 0.275, 0.5528, 0.275, 0.3305, 0.9416, 0.225, 0.9416, 0.225, 0.8917, 0.3305, 0.8917, 0.3305, 0.9017, 0.8861, 0.2194, 0.8861, 0.002801, 0.8361, 0.002801, 0.8361, 0.2194, 0.2194, 0.9416, 0.2194, 0.8917, 0.1139, 0.8917, 0.1139, 0.9416, 0.9416, 0.225, 0.9416, 0.3305, 0.9017, 0.3305, 0.8917, 0.3305, 0.8917, 0.225, 0.1972, 0.775, 0.1972, 0.725, 0.2194, 0.725, 0.2194, 0.735, 0.2194, 0.775, 0.002801, 0.9416, 0.1083, 0.9416, 0.1083, 0.8917, 0.002801, 0.8917, 0.4972, 0.275, 0.4572, 0.275, 0.4472, 0.275, 0.4472, 0.225, 0.4572, 0.225, 0.4972, 0.225, 0.1916, 0.725, 0.1916, 0.775, 0.1695, 0.775, 0.1695, 0.725, 0.1739, 0.725, 0.05275, 0.7194, 0.03058, 0.7194, 0.03058, 0.6795, 0.03058, 0.6695, 0.05275, 0.6695, 0.4694, 0.725, 0.4472, 0.725, 0.4472, 0.7472, 0.4694, 0.7472, 0.5528, 0.7528, 0.5306, 0.7528, 0.5306, 0.775, 0.5528, 0.775, 0.8861, 0.7806, 0.8361, 0.7806, 0.8361, 0.8861, 0.8861, 0.8861, 0.5528, 0.3917, 0.5028, 0.3917, 0.5028, 0.4416, 0.5528, 0.4416, 0.525, 0.7528, 0.5028, 0.7528, 0.5028, 0.775, 0.525, 0.775, 0.002801, 0.7194, 0.002801, 0.6695, 0.02498, 0.6695, 0.02498, 0.6795, 0.02498, 0.7194, 0.5528, 0.725, 0.5306, 0.725, 0.5306, 0.7472, 0.5528, 0.7472, 0.5528, 0.8861, 0.5528, 0.8361, 0.4472, 0.8361, 0.4472, 0.8861, 0.8305, 0.8861, 0.7906, 0.8861, 0.7806, 0.8861, 0.7806, 0.7806, 0.8305, 0.7806, 0.08613, 0.7194, 0.08613, 0.6795, 0.08613, 0.6695, 0.1083, 0.6695, 0.1083, 0.7194, 0.4972, 0.3917, 0.4472, 0.3917, 0.4472, 0.4416, 0.4972, 0.4416, 0.6695, 0.9972, 0.775, 0.9972, 0.775, 0.9472, 0.6695, 0.9472, 0.08053, 0.7194, 0.05836, 0.7194, 0.05836, 0.6695, 0.08053, 0.6695, 0.08053, 0.6795, 0.525, 0.725, 0.5028, 0.725, 0.5028, 0.7472, 0.525, 0.7472, 0.9416, 0.2194, 0.9416, 0.002801, 0.8917, 0.002801, 0.8917, 0.2194, 0.7194, 0.3639, 0.6972, 0.3639, 0.6972, 0.3861, 0.7194, 0.3861, 0.4416, 0.8861, 0.4416, 0.8361, 0.225, 0.8361, 0.225, 0.8861, 0.8861, 0.4472, 0.8361, 0.4472, 0.8361, 0.6639, 0.8861, 0.6639, 0.5584, 0.8861, 0.5584, 0.8811, 0.5584, 0.8562, 0.5584, 0.8361, 0.6639, 0.8361, 0.6639, 0.8861, 0.5528, 0.2194, 0.5313, 0.2194, 0.5186, 0.2194, 0.4472, 0.2194, 0.4472, 0.002801, 0.5528, 0.002801, 0.2194, 0.8861, 0.002802, 0.8861, 0.002801, 0.8418, 0.002801, 0.8371, 0.002801, 0.8361, 0.2194, 0.8361, 0.2194, 0.8626, 0.2194, 0.8674, 0.2194, 0.8804, 0.2194, 0.8851, 0.8361, 0.3303, 0.8361, 0.3066, 0.8361, 0.225, 0.8861, 0.225, 0.8861, 0.4416, 0.8361, 0.4416, 0.4778, 0.8305, 0.4472, 0.8305, 0.4472, 0.8234, 0.4472, 0.7877, 0.4472, 0.7806, 0.6639, 0.7806, 0.6639, 0.7877, 0.6639, 0.8234, 0.6639, 0.8305, 0.6333, 0.8305, 0.8305, 0.6639, 0.7806, 0.6639, 0.7806, 0.4472, 0.8305, 0.4472, 0.8305, 0.5286, 0.8305, 0.5522, 0.4416, 0.002801, 0.4416, 0.07033, 0.4416, 0.09143, 0.4416, 0.1083, 0.225, 0.1083, 0.225, 0.09143, 0.225, 0.07033, 0.225, 0.002801, 0.3305, 0.1139, 0.3305, 0.2525, 0.3305, 0.2959, 0.3305, 0.3305, 0.3121, 0.3305, 0.2791, 0.3305, 0.225, 0.3305, 0.225, 0.2959, 0.225, 0.2525, 0.225, 0.1139, 0.225, 0.3361, 0.3908, 0.3361, 0.4234, 0.3361, 0.4416, 0.3361, 0.4416, 0.4416, 0.225, 0.4416, 0.2194, 0.2194, 0.002801, 0.2194, 0.002801, 0.2106, 0.002801, 0.1796, 0.002801, 0.002801, 0.2194, 0.002801, 0.9416, 0.5584, 0.9416, 0.6639, 0.9285, 0.6639, 0.9049, 0.6639, 0.8917, 0.6639, 0.8917, 0.5584, 0.5584, 0.9416, 0.5584, 0.8917, 0.6639, 0.8917, 0.6639, 0.9416, 0.636, 0.9416, 0.5862, 0.9416, 0.8917, 0.775, 0.8917, 0.6906, 0.8917, 0.6695, 0.9416, 0.6695, 0.9416, 0.775, 0.4416, 0.775, 0.225, 0.775, 0.225, 0.7724, 0.225, 0.7635, 0.225, 0.7446, 0.225, 0.7357, 0.225, 0.725, 0.4416, 0.725, 0.4416, 0.7635, 0.4416, 0.7724, 0.9972, 0.1083, 0.9472, 0.1083, 0.9472, 0.002801, 0.9572, 0.002801, 0.9972, 0.002801, 0.5528, 0.3361, 0.5028, 0.3361, 0.5028, 0.3861, 0.5528, 0.3861, 0.775, 0.8917, 0.775, 0.9416, 0.6695, 0.9416, 0.6695, 0.9389, 0.6695, 0.925, 0.6695, 0.8917, 0.05275, 0.725, 0.03058, 0.725, 0.03058, 0.775, 0.05275, 0.775, 0.02498, 0.725, 0.002801, 0.725, 0.002801, 0.775, 0.02498, 0.775, 0.1083, 0.725, 0.08613, 0.725, 0.08613, 0.775, 0.1083, 0.775, 0.08053, 0.725, 0.05836, 0.725, 0.05836, 0.775, 0.08053, 0.775, 0.8305, 0.6695, 0.8084, 0.6695, 0.8084, 0.7194, 0.8305, 0.7194, 0.8028, 0.6695, 0.7806, 0.6695, 0.7806, 0.7194, 0.8028, 0.7194, 0.8861, 0.6695, 0.8639, 0.6695, 0.8639, 0.7194, 0.8861, 0.7194, 0.8583, 0.6695, 0.8361, 0.6695, 0.8361, 0.7194, 0.8583, 0.7194, 0.8305, 0.725, 0.8084, 0.725, 0.8084, 0.775, 0.8305, 0.775, 0.8028, 0.725, 0.7806, 0.725, 0.7806, 0.775, 0.8028, 0.775, 0.8861, 0.725, 0.8639, 0.725, 0.8639, 0.775, 0.8861, 0.775, 0.8583, 0.725, 0.8361, 0.725, 0.8361, 0.775, 0.8583, 0.775, 0.6083, 0.4472, 0.5861, 0.4472, 0.5861, 0.4972, 0.6083, 0.4972, 0.5805, 0.4472, 0.5584, 0.4472, 0.5584, 0.4972, 0.5805, 0.4972, 0.6639, 0.4972, 0.6639, 0.4472, 0.6417, 0.4472, 0.6417, 0.4972, 0.6361, 0.4972, 0.6361, 0.4472, 0.6139, 0.4472, 0.6139, 0.4972, 0.6083, 0.5528, 0.6083, 0.5028, 0.5861, 0.5028, 0.5861, 0.5528, 0.5805, 0.5528, 0.5805, 0.5028, 0.5584, 0.5028, 0.5584, 0.5528, 0.6639, 0.5528, 0.6639, 0.5028, 0.6417, 0.5028, 0.6417, 0.5528, 0.6361, 0.5528, 0.6361, 0.5028, 0.6139, 0.5028, 0.6139, 0.5528, 0.4972, 0.3861, 0.4972, 0.3361, 0.475, 0.3361, 0.475, 0.3861, 0.4694, 0.3861, 0.4694, 0.3361, 0.4472, 0.3361, 0.4472, 0.3861, 0.6916, 0.3639, 0.6695, 0.3639, 0.6695, 0.3861, 0.6916, 0.3861, 0.7194, 0.3361, 0.6972, 0.3361, 0.6972, 0.3583, 0.7194, 0.3583, 0.6916, 0.3361, 0.6695, 0.3361, 0.6695, 0.3583, 0.6916, 0.3583, 0.775, 0.3639, 0.7528, 0.3639, 0.7528, 0.3861, 0.775, 0.3861, 0.7472, 0.3639, 0.725, 0.3639, 0.725, 0.3861, 0.7472, 0.3861, 0.775, 0.3361, 0.7528, 0.3361, 0.7528, 0.3583, 0.775, 0.3583, 0.7472, 0.3361, 0.725, 0.3361, 0.725, 0.3583, 0.7472, 0.3583, 0.7194, 0.4195, 0.6972, 0.4195, 0.6972, 0.4416, 0.7194, 0.4416, 0.6916, 0.4195, 0.6695, 0.4195, 0.6695, 0.4416, 0.6916, 0.4416, 0.7194, 0.3917, 0.6972, 0.3917, 0.6972, 0.4139, 0.7194, 0.4139, 0.6916, 0.3917, 0.6695, 0.3917, 0.6695, 0.4139, 0.6916, 0.4139])
me_plane.materials.append(mat_room_1___wall)
me_plane.materials.append(mat_room_1____floor)
me_plane.materials.append(mat_room_1___ceiling)
me_plane.materials.append(mat_room_2___wall)
me_plane.materials.append(mat_room_2___floor)
me_plane.materials.append(mat_room_2___ceiling)
me_plane.materials.append(mat_room_3___wall)
me_plane.materials.append(mat_room_3___floor)
me_plane.materials.append(mat_room_3___ceiling)
me_plane.materials.append(mat_room_4___wall)
me_plane.materials.append(mat_room_4___floor)
me_plane.use_remesh_fix_poles = True
me_plane.use_remesh_preserve_attributes = False
me_plane.use_mirror_vertex_groups = False
me_plane.update()
me_cube = bpy.data.meshes.new('Cube')
me_cube.from_pydata([(-0.2809, -1.071, 0.8673), (-0.2809, -1.526, 0.4121), (-0.2809, -1.298, 0.8063), (-0.2809, -1.465, 0.6397), (-0.2809, 1.526, 0.4121), (-0.2809, 1.071, 0.8673), (-0.2809, 1.465, 0.6397), (-0.2809, 1.298, 0.8063), (-0.2809, -1.526, -0.4121), (-0.2809, -1.071, -0.8673), (-0.2809, -1.465, -0.6397), (-0.2809, -1.298, -0.8063), (-0.2809, 1.071, -0.8673), (-0.2809, 1.526, -0.4121), (-0.2809, 1.298, -0.8063), (-0.2809, 1.465, -0.6397), (0.2809, -1.526, 0.4121), (0.2809, -1.071, 0.8673), (0.2809, -1.465, 0.6397), (0.2809, -1.298, 0.8063), (0.2809, 1.071, 0.8673), (0.2809, 1.526, 0.4121), (0.2809, 1.298, 0.8063), (0.2809, 1.465, 0.6397), (0.2809, -1.071, -0.8673), (0.2809, -1.526, -0.4121), (0.2809, -1.298, -0.8063), (0.2809, -1.465, -0.6397), (0.2809, 1.526, -0.4121), (0.2809, 1.071, -0.8673), (0.2809, 1.465, -0.6397), (0.2809, 1.298, -0.8063), (-0.2809, -1.66, -0.5457), (-0.2809, -1.204, -1.001), (-0.2809, -1.599, -0.7733), (-0.2809, -1.432, -0.9399), (-0.2809, -1.204, 1.001), (-0.2809, -1.66, 0.5457), (-0.2809, -1.432, 0.9399), (-0.2809, -1.599, 0.7733), (-0.2809, 1.66, 0.5457), (-0.2809, 1.204, 1.001), (-0.2809, 1.599, 0.7733), (-0.2809, 1.432, 0.9399), (-0.2809, 1.204, -1.001), (-0.2809, 1.66, -0.5457), (-0.2809, 1.432, -0.9399), (-0.2809, 1.599, -0.7733), (0.2809, 1.66, -0.5457), (0.2809, 1.204, -1.001), (0.2809, 1.599, -0.7733), (0.2809, 1.432, -0.9399), (0.2809, -1.204, -1.001), (0.2809, -1.66, -0.5457), (0.2809, -1.432, -0.9399), (0.2809, -1.599, -0.7733), (0.2809, -1.66, 0.5457), (0.2809, -1.204, 1.001), (0.2809, -1.599, 0.7733), (0.2809, -1.432, 0.9399), (0.2809, 1.204, 1.001), (0.2809, 1.66, 0.5457), (0.2809, 1.432, 0.9399), (0.2809, 1.599, 0.7733), (-0.2809, 1.74, 0.9147), (0.2809, 1.74, 0.9147), (0.2809, 1.573, 1.081), (-0.2809, 1.573, 1.081), (0.2809, 1.74, -0.9147), (-0.2809, 1.74, -0.9147), (-0.2809, 1.573, -1.081), (0.2809, 1.573, -1.081), (0.2809, -1.74, 0.9147), (-0.2809, -1.74, 0.9147), (-0.2809, -1.573, 1.081), (0.2809, -1.573, 1.081), (-0.2809, -1.74, -0.9147), (0.2809, -1.74, -0.9147), (0.2809, -1.573, -1.081), (-0.2809, -1.573, -1.081)], [], [(9, 12, 44, 33), (57, 60, 41, 36), (25, 16, 56, 53), (48, 45, 40, 61), (33, 44, 49, 52), (20, 17, 0, 5), (13, 4, 40, 45), (28, 21, 4, 13), (24, 29, 12, 9), (32, 53, 56, 37), (17, 20, 60, 57), (29, 24, 52, 49), (21, 28, 48, 61), (5, 0, 36, 41), (1, 8, 32, 37), (53, 32, 34, 55), (35, 54, 78, 79), (54, 35, 33, 52), (45, 48, 50, 47), (50, 51, 71, 68), (46, 51, 49, 44), (37, 56, 58, 39), (39, 58, 72, 73), (38, 59, 57, 36), (61, 40, 42, 63), (62, 63, 65, 66), (62, 43, 41, 60), (36, 0, 2, 38), (38, 2, 3, 39), (39, 3, 1, 37), (9, 33, 35, 11), (11, 35, 34, 10), (10, 34, 32, 8), (40, 4, 6, 42), (42, 6, 7, 43), (43, 7, 5, 41), (44, 12, 14, 46), (46, 14, 15, 47), (47, 15, 13, 45), (48, 28, 30, 50), (50, 30, 31, 51), (51, 31, 29, 49), (25, 53, 55, 27), (27, 55, 54, 26), (26, 54, 52, 24), (17, 57, 59, 19), (19, 59, 58, 18), (18, 58, 56, 16), (60, 20, 22, 62), (62, 22, 23, 63), (63, 23, 21, 61), (8, 25, 27, 10), (10, 27, 26, 11), (11, 26, 24, 9), (28, 13, 15, 30), (30, 15, 14, 31), (31, 14, 12, 29), (20, 5, 7, 22), (22, 7, 6, 23), (23, 6, 4, 21), (16, 1, 3, 18), (18, 3, 2, 19), (19, 2, 0, 17), (16, 25, 8, 1), (65, 64, 67, 66), (42, 43, 67, 64), (63, 42, 64, 65), (43, 62, 66, 67), (69, 68, 71, 70), (47, 50, 68, 69), (51, 46, 70, 71), (46, 47, 69, 70), (73, 72, 75, 74), (59, 38, 74, 75), (38, 39, 73, 74), (58, 59, 75, 72), (77, 76, 79, 78), (54, 55, 77, 78), (34, 35, 79, 76), (55, 34, 76, 77)])
_uv = me_cube.uv_layers.new(name='UVMap')
_uv.uv.foreach_set('vector', [0.6401, 0.5686, 0.6401, 0.2885, 0.5742, 0.2885, 0.5742, 0.5686, 0.002801, 0.2829, 0.2829, 0.2829, 0.2829, 0.1457, 0.002801, 0.1457, 0.6401, 0.2829, 0.6401, 0.002801, 0.5742, 0.002801, 0.5742, 0.2829, 0.5686, 0.1401, 0.5686, 0.002801, 0.2885, 0.002801, 0.2885, 0.1401, 0.4258, 0.4258, 0.4258, 0.1457, 0.2885, 0.1457, 0.2885, 0.4258, 0.002801, 0.1401, 0.2829, 0.1401, 0.2829, 0.002801, 0.002801, 0.002801, 0.7115, 0.2829, 0.7115, 0.002801, 0.6457, 0.002801, 0.6457, 0.2829, 0.1401, 0.4314, 0.002801, 0.4314, 0.002801, 0.5686, 0.1401, 0.5686, 0.002801, 0.4258, 0.2829, 0.4258, 0.2829, 0.2885, 0.002801, 0.2885, 0.5686, 0.1457, 0.4314, 0.1457, 0.4314, 0.4258, 0.5686, 0.4258, 0.1457, 0.4972, 0.4258, 0.4972, 0.4258, 0.4314, 0.1457, 0.4314, 0.4972, 0.7115, 0.4972, 0.4314, 0.4314, 0.4314, 0.4314, 0.7115, 0.1457, 0.5686, 0.4258, 0.5686, 0.4258, 0.5028, 0.1457, 0.5028, 0.7115, 0.5686, 0.7115, 0.2885, 0.6457, 0.2885, 0.6457, 0.5686, 0.002801, 0.6401, 0.2829, 0.6401, 0.2829, 0.5742, 0.002801, 0.5742, 0.5686, 0.5686, 0.5686, 0.4314, 0.5028, 0.4314, 0.5028, 0.5686, 0.002801, 0.7115, 0.1401, 0.7115, 0.1401, 0.6457, 0.002801, 0.6457, 0.8543, 0.4258, 0.8543, 0.2885, 0.7885, 0.2885, 0.7885, 0.4258, 0.5028, 0.6401, 0.6401, 0.6401, 0.6401, 0.5742, 0.5028, 0.5742, 0.4258, 0.9314, 0.3599, 0.9314, 0.3599, 0.9972, 0.4258, 0.9972, 0.7829, 0.1401, 0.7829, 0.002801, 0.7171, 0.002801, 0.7171, 0.1401, 0.1457, 0.7115, 0.2829, 0.7115, 0.2829, 0.6457, 0.1457, 0.6457, 0.7829, 0.2829, 0.7829, 0.1457, 0.7171, 0.1457, 0.7171, 0.2829, 0.5028, 0.7115, 0.6401, 0.7115, 0.6401, 0.6457, 0.5028, 0.6457, 0.7829, 0.4258, 0.7829, 0.2885, 0.7171, 0.2885, 0.7171, 0.4258, 0.9972, 0.2885, 0.9314, 0.2885, 0.9314, 0.3543, 0.9972, 0.3543, 0.1457, 0.7829, 0.2829, 0.7829, 0.2829, 0.7171, 0.1457, 0.7171, 0.2829, 0.9314, 0.2171, 0.9314, 0.2171, 0.9972, 0.2829, 0.9972, 0.2115, 0.9314, 0.1457, 0.9314, 0.1457, 0.9972, 0.2115, 0.9972, 0.9972, 0.1457, 0.9314, 0.1457, 0.9314, 0.2115, 0.9972, 0.2115, 0.9972, 0.07423, 0.9314, 0.07423, 0.9314, 0.1401, 0.9972, 0.1401, 0.1401, 0.9314, 0.07423, 0.9314, 0.07423, 0.9972, 0.1401, 0.9972, 0.06863, 0.9314, 0.002801, 0.9314, 0.002801, 0.9972, 0.06863, 0.9972, 0.9258, 0.8599, 0.8599, 0.8599, 0.8599, 0.9258, 0.9258, 0.9258, 0.8543, 0.8599, 0.7885, 0.8599, 0.7885, 0.9258, 0.8543, 0.9258, 0.9258, 0.7885, 0.8599, 0.7885, 0.8599, 0.8543, 0.9258, 0.8543, 0.9258, 0.7171, 0.8599, 0.7171, 0.8599, 0.7829, 0.9258, 0.7829, 0.7829, 0.8599, 0.7171, 0.8599, 0.7171, 0.9258, 0.7829, 0.9258, 0.7115, 0.8599, 0.6457, 0.8599, 0.6457, 0.9258, 0.7115, 0.9258, 0.9258, 0.6457, 0.8599, 0.6457, 0.8599, 0.7115, 0.9258, 0.7115, 0.9972, 0.5028, 0.9314, 0.5028, 0.9314, 0.5686, 0.9972, 0.5686, 0.9258, 0.5742, 0.8599, 0.5742, 0.8599, 0.6401, 0.9258, 0.6401, 0.6401, 0.8599, 0.5742, 0.8599, 0.5742, 0.9258, 0.6401, 0.9258, 0.5686, 0.8599, 0.5028, 0.8599, 0.5028, 0.9258, 0.5686, 0.9258, 0.9258, 0.5028, 0.8599, 0.5028, 0.8599, 0.5686, 0.9258, 0.5686, 0.9258, 0.4314, 0.8599, 0.4314, 0.8599, 0.4972, 0.9258, 0.4972, 0.4972, 0.8599, 0.4314, 0.8599, 0.4314, 0.9258, 0.4972, 0.9258, 0.9258, 0.3599, 0.8599, 0.3599, 0.8599, 0.4258, 0.9258, 0.4258, 0.9258, 0.2885, 0.8599, 0.2885, 0.8599, 0.3543, 0.9258, 0.3543, 0.3543, 0.8599, 0.2885, 0.8599, 0.2885, 0.9258, 0.3543, 0.9258, 0.4258, 0.8599, 0.3599, 0.8599, 0.3599, 0.9258, 0.4258, 0.9258, 0.9258, 0.2829, 0.9258, 0.1457, 0.8599, 0.1457, 0.8599, 0.2829, 0.1457, 0.9258, 0.2829, 0.9258, 0.2829, 0.8599, 0.1457, 0.8599, 0.9258, 0.1401, 0.9258, 0.002801, 0.8599, 0.002801, 0.8599, 0.1401, 0.002801, 0.9258, 0.1401, 0.9258, 0.1401, 0.8599, 0.002801, 0.8599, 0.8543, 0.8543, 0.8543, 0.7171, 0.7885, 0.7171, 0.7885, 0.8543, 0.5742, 0.8543, 0.7115, 0.8543, 0.7115, 0.7885, 0.5742, 0.7885, 0.7829, 0.8543, 0.7829, 0.7171, 0.7171, 0.7171, 0.7171, 0.8543, 0.2885, 0.8543, 0.4258, 0.8543, 0.4258, 0.7885, 0.2885, 0.7885, 0.8543, 0.7115, 0.8543, 0.5742, 0.7885, 0.5742, 0.7885, 0.7115, 0.1457, 0.8543, 0.2829, 0.8543, 0.2829, 0.7885, 0.1457, 0.7885, 0.8543, 0.5686, 0.8543, 0.4314, 0.7885, 0.4314, 0.7885, 0.5686, 0.002801, 0.8543, 0.1401, 0.8543, 0.1401, 0.7885, 0.002801, 0.7885, 0.4258, 0.5742, 0.2885, 0.5742, 0.2885, 0.7115, 0.4258, 0.7115, 0.8543, 0.2829, 0.8543, 0.1457, 0.7885, 0.1457, 0.7885, 0.2829, 0.9972, 0.002801, 0.9314, 0.002801, 0.9314, 0.06863, 0.9972, 0.06863, 0.5742, 0.7829, 0.7115, 0.7829, 0.7115, 0.7171, 0.5742, 0.7171, 0.8543, 0.1401, 0.8543, 0.002801, 0.7885, 0.002801, 0.7885, 0.1401, 0.4314, 0.7829, 0.5686, 0.7829, 0.5686, 0.7171, 0.4314, 0.7171, 0.7829, 0.7115, 0.7829, 0.5742, 0.7171, 0.5742, 0.7171, 0.7115, 0.2885, 0.7829, 0.4258, 0.7829, 0.4258, 0.7171, 0.2885, 0.7171, 0.9972, 0.2171, 0.9314, 0.2171, 0.9314, 0.2829, 0.9972, 0.2829, 0.7829, 0.5686, 0.7829, 0.4314, 0.7171, 0.4314, 0.7171, 0.5686, 0.002801, 0.7829, 0.1401, 0.7829, 0.1401, 0.7171, 0.002801, 0.7171, 0.3543, 0.9314, 0.2885, 0.9314, 0.2885, 0.9972, 0.3543, 0.9972, 0.9972, 0.3599, 0.9314, 0.3599, 0.9314, 0.4258, 0.9972, 0.4258, 0.7115, 0.7115, 0.7115, 0.5742, 0.6457, 0.5742, 0.6457, 0.7115, 0.4972, 0.9314, 0.4314, 0.9314, 0.4314, 0.9972, 0.4972, 0.9972, 0.9972, 0.4314, 0.9314, 0.4314, 0.9314, 0.4972, 0.9972, 0.4972, 0.4314, 0.8543, 0.5686, 0.8543, 0.5686, 0.7885, 0.4314, 0.7885])
me_cube.use_remesh_fix_poles = True
me_cube.use_remesh_preserve_attributes = False
me_cube.use_mirror_vertex_groups = False
me_cube.update()
me_circle = bpy.data.meshes.new('Circle')
me_circle.from_pydata([(8.776e-09, 0.4584, -0.04325), (-0.1754, 0.4235, -0.04325), (-0.3241, 0.3241, -0.04325), (-0.4235, 0.1754, -0.04325), (-0.4584, -2.343e-08, -0.04325), (-0.4235, -0.1754, -0.04325), (-0.3241, -0.3241, -0.04325), (-0.1754, -0.4235, -0.04325), (-7.192e-08, -0.4584, -0.04325), (0.1754, -0.4235, -0.04325), (0.3241, -0.3241, -0.04325), (0.4235, -0.1754, -0.04325), (0.4584, 1.739e-09, -0.04325), (0.4235, 0.1754, -0.04325), (0.3241, 0.3241, -0.04325), (0.1754, 0.4235, -0.04325), (-6.852e-10, 0.5707, -0.03192), (1.49e-08, 0.5916, -0.1105), (5.861e-09, 0.6138, -0.09207), (-0.2184, 0.5273, -0.03192), (-0.2349, 0.5671, -0.09207), (-0.2264, 0.5466, -0.1105), (-0.4036, 0.4036, -0.03192), (-0.434, 0.434, -0.09207), (-0.4183, 0.4183, -0.1105), (-0.5273, 0.2184, -0.03192), (-0.5671, 0.2349, -0.09207), (-0.5466, 0.2264, -0.1105), (-0.5707, 6.334e-08, -0.03192), (-0.6138, 2.266e-07, -0.09207), (-0.5916, 2.772e-07, -0.1105), (-0.5273, -0.2184, -0.03192), (-0.5671, -0.2349, -0.09207), (-0.5466, -0.2264, -0.1105), (-0.4036, -0.4036, -0.03192), (-0.434, -0.434, -0.09207), (-0.4183, -0.4183, -0.1105), (-0.2184, -0.5273, -0.03192), (-0.2349, -0.5671, -0.09207), (-0.2264, -0.5466, -0.1105), (-8.686e-08, -0.5707, -0.03192), (-8.206e-08, -0.6138, -0.09207), (-6.472e-08, -0.5916, -0.1105), (0.2184, -0.5273, -0.03192), (0.2349, -0.5671, -0.09207), (0.2264, -0.5466, -0.1105), (0.4036, -0.4036, -0.03192), (0.434, -0.434, -0.09207), (0.4183, -0.4183, -0.1105), (0.5273, -0.2184, -0.03192), (0.5671, -0.2349, -0.09207), (0.5466, -0.2264, -0.1105), (0.5707, 9.51e-08, -0.03192), (0.6138, 2.628e-07, -0.09207), (0.5916, 3.138e-07, -0.1105), (0.5273, 0.2184, -0.03192), (0.5671, 0.2349, -0.09207), (0.5466, 0.2264, -0.1105), (0.4036, 0.4036, -0.03192), (0.434, 0.434, -0.09207), (0.4183, 0.4183, -0.1105), (0.2184, 0.5273, -0.03192), (0.2349, 0.5671, -0.09207), (0.2264, 0.5466, -0.1105), (-0.2007, 0.4845, 0.0), (0.0, 0.5245, 0.0), (-0.3708, 0.3708, 0.0), (-0.4845, 0.2007, 0.0), (-0.5245, -2.292e-08, 0.0), (-0.4845, -0.2007, 0.0), (-0.3708, -0.3708, 0.0), (-0.2007, -0.4845, 0.0), (-7.919e-08, -0.5245, 0.0), (0.2007, -0.4845, 0.0), (0.3708, -0.3708, 0.0), (0.4845, -0.2007, 0.0), (0.5245, 6.254e-09, 0.0), (0.4845, 0.2007, 0.0), (0.3708, 0.3708, 0.0), (0.2007, 0.4845, 0.0)], [], [(1, 2, 3, 4, 5, 6, 7, 8, 9, 10, 11, 12, 13, 14, 15, 0), (79, 61, 16, 65), (69, 31, 34, 70), (77, 55, 58, 78), (70, 34, 37, 71), (78, 58, 61, 79), (71, 37, 40, 72), (72, 40, 43, 73), (64, 19, 22, 66), (73, 43, 46, 74), (66, 22, 25, 67), (74, 46, 49, 75), (67, 25, 28, 68), (75, 49, 52, 76), (68, 28, 31, 69), (76, 52, 55, 77), (21, 20, 18, 17), (20, 23, 22, 19), (24, 23, 20, 21), (23, 26, 25, 22), (27, 26, 23, 24), (26, 29, 28, 25), (30, 29, 26, 27), (29, 32, 31, 28), (33, 32, 29, 30), (32, 35, 34, 31), (36, 35, 32, 33), (35, 38, 37, 34), (39, 38, 35, 36), (38, 41, 40, 37), (42, 41, 38, 39), (41, 44, 43, 40), (45, 44, 41, 42), (44, 47, 46, 43), (48, 47, 44, 45), (47, 50, 49, 46), (51, 50, 47, 48), (50, 53, 52, 49), (54, 53, 50, 51), (53, 56, 55, 52), (57, 56, 53, 54), (56, 59, 58, 55), (60, 59, 56, 57), (59, 62, 61, 58), (63, 62, 59, 60), (62, 18, 16, 61), (17, 18, 62, 63), (65, 16, 19, 64), (0, 65, 64, 1), (1, 64, 66, 2), (2, 66, 67, 3), (3, 67, 68, 4), (4, 68, 69, 5), (5, 69, 70, 6), (6, 70, 71, 7), (7, 71, 72, 8), (8, 72, 73, 9), (9, 73, 74, 10), (10, 74, 75, 11), (11, 75, 76, 12), (12, 76, 77, 13), (13, 77, 78, 14), (14, 78, 79, 15), (15, 79, 65, 0), (18, 20, 19, 16)])
me_circle.polygons.foreach_set('material_index', [1, 0, 0, 0, 0, 0, 0, 0, 0, 0, 0, 0, 0, 0, 0, 0, 0, 0, 0, 0, 0, 0, 0, 0, 0, 0, 0, 0, 0, 0, 0, 0, 0, 0, 0, 0, 0, 0, 0, 0, 0, 0, 0, 0, 0, 0, 0, 0, 0, 0, 0, 0, 0, 0, 0, 0, 0, 0, 0, 0, 0, 0, 0, 0, 0])
_uv = me_circle.uv_layers.new(name='UVMap')
_uv.uv.foreach_set('vector', [0.0, 0.0, 0.0, 0.0, 0.0, 0.0, 0.0, 0.0, 0.0, 0.0, 0.0, 0.0, 0.0, 0.0, 0.0, 0.0, 0.0, 0.0, 0.0, 0.0, 0.0, 0.0, 0.0, 0.0, 0.0, 0.0, 0.0, 0.0, 0.0, 0.0, 0.0, 0.0, 0.0, 0.0, 0.0, 0.0, 0.0, 0.0, 0.0, 0.0, 0.0, 0.0, 0.0, 0.0, 0.0, 0.0, 0.0, 0.0, 0.0, 0.0, 0.0, 0.0, 0.0, 0.0, 0.0, 0.0, 0.0, 0.0, 0.0, 0.0, 0.0, 0.0, 0.0, 0.0, 0.0, 0.0, 0.0, 0.0, 0.0, 0.0, 0.0, 0.0, 0.0, 0.0, 0.0, 0.0, 0.0, 0.0, 0.0, 0.0, 0.0, 0.0, 0.0, 0.0, 0.0, 0.0, 0.0, 0.0, 0.0, 0.0, 0.0, 0.0, 0.0, 0.0, 0.0, 0.0, 0.0, 0.0, 0.0, 0.0, 0.0, 0.0, 0.0, 0.0, 0.0, 0.0, 0.0, 0.0, 0.0, 0.0, 0.0, 0.0, 0.0, 0.0, 0.0, 0.0, 0.0, 0.0, 0.0, 0.0, 0.0, 0.0, 0.0, 0.0, 0.0, 0.0, 0.0, 0.0, 0.0, 0.0, 0.0, 0.0, 0.0, 0.0, 0.0, 0.0, 0.0, 0.0, 0.0, 0.0, 0.0, 0.0, 0.0, 0.0, 0.0, 0.0, 0.0, 0.0, 0.0, 0.0, 0.0, 0.0, 0.0, 0.0, 0.0, 0.0, 0.0, 0.0, 0.0, 0.0, 0.0, 0.0, 0.0, 0.0, 0.0, 0.0, 0.0, 0.0, 0.0, 0.0, 0.0, 0.0, 0.0, 0.0, 0.0, 0.0, 0.0, 0.0, 0.0, 0.0, 0.0, 0.0, 0.0, 0.0, 0.0, 0.0, 0.0, 0.0, 0.0, 0.0, 0.0, 0.0, 0.0, 0.0, 0.0, 0.0, 0.0, 0.0, 0.0, 0.0, 0.0, 0.0, 0.0, 0.0, 0.0, 0.0, 0.0, 0.0, 0.0, 0.0, 0.0, 0.0, 0.0, 0.0, 0.0, 0.0, 0.0, 0.0, 0.0, 0.0, 0.0, 0.0, 0.0, 0.0, 0.0, 0.0, 0.0, 0.0, 0.0, 0.0, 0.0, 0.0, 0.0, 0.0, 0.0, 0.0, 0.0, 0.0, 0.0, 0.0, 0.0, 0.0, 0.0, 0.0, 0.0, 0.0, 0.0, 0.0, 0.0, 0.0, 0.0, 0.0, 0.0, 0.0, 0.0, 0.0, 0.0, 0.0, 0.0, 0.0, 0.0, 0.0, 0.0, 0.0, 0.0, 0.0, 0.0, 0.0, 0.0, 0.0, 0.0, 0.0, 0.0, 0.0, 0.0, 0.0, 0.0, 0.0, 0.0, 0.0, 0.0, 0.0, 0.0, 0.0, 0.0, 0.0, 0.0, 0.0, 0.0, 0.0, 0.0, 0.0, 0.0, 0.0, 0.0, 0.0, 0.0, 0.0, 0.0, 0.0, 0.0, 0.0, 0.0, 0.0, 0.0, 0.0, 0.0, 0.0, 0.0, 0.0, 0.0, 0.0, 0.0, 0.0, 0.0, 0.0, 0.0, 0.0, 0.0, 0.0, 0.0, 0.0, 0.0, 0.0, 0.0, 0.0, 0.0, 0.0, 0.0, 0.0, 0.0, 0.0, 0.0, 0.0, 0.0, 0.0, 0.0, 0.0, 0.0, 0.0, 0.0, 0.0, 0.0, 0.0, 0.0, 0.0, 0.0, 0.0, 0.0, 0.0, 0.0, 0.0, 0.0, 0.0, 0.0, 0.0, 0.0, 0.0, 0.0, 0.0, 0.0, 0.0, 0.0, 0.0, 0.0, 0.0, 0.0, 0.0, 0.0, 0.0, 0.0, 0.0, 0.0, 0.0, 0.0, 0.0, 0.0, 0.0, 0.0, 0.0, 0.0, 0.0, 0.0, 0.0, 0.0, 0.0, 0.0, 0.0, 0.0, 0.0, 0.0, 0.0, 0.0, 0.0, 0.0, 0.0, 0.0, 0.0, 0.0, 0.0, 0.0, 0.0, 0.0, 0.0, 0.0, 0.0, 0.0, 0.0, 0.0, 0.0, 0.0, 0.0, 0.0, 0.0, 0.0, 0.0, 0.0, 0.0, 0.0, 0.0, 0.0, 0.0, 0.0, 0.0, 0.0, 0.0, 0.0, 0.0, 0.0, 0.0, 0.0, 0.0, 0.0, 0.0, 0.0, 0.0, 0.0, 0.0, 0.0, 0.0, 0.0, 0.0, 0.0, 0.0, 0.0, 0.0, 0.0, 0.0, 0.0, 0.0, 0.0, 0.0, 0.0, 0.0, 0.0, 0.0, 0.0, 0.0, 0.0, 0.0, 0.0, 0.0, 0.0, 0.0, 0.0, 0.0, 0.0, 0.0, 0.0, 0.0, 0.0, 0.0, 0.0, 0.0, 0.0, 0.0, 0.0, 0.0, 0.0, 0.0, 0.0, 0.0, 0.0, 0.0, 0.0, 0.0, 0.0, 0.0, 0.0, 0.0, 0.0, 0.0, 0.0, 0.0, 0.0, 0.0, 0.0, 0.0, 0.0, 0.0, 0.0, 0.0, 0.0, 0.0, 0.0, 0.0, 0.0, 0.0, 0.0, 0.0, 0.0, 0.0, 0.0, 0.0, 0.0, 0.0, 0.0, 0.0, 0.0, 0.0, 0.0, 0.0, 0.0, 0.0, 0.0, 0.0, 0.0, 0.0, 0.0, 0.0, 0.0, 0.0, 0.0, 0.0, 0.0, 0.0, 0.0, 0.0, 0.0, 0.0, 0.0, 0.0, 0.0, 0.0])
me_circle.materials.append(mat_hole_outer)
me_circle.materials.append(mat_hole_inner)
me_circle.use_remesh_fix_poles = True
me_circle.use_remesh_preserve_attributes = False
me_circle.use_mirror_vertex_groups = False
me_circle.update()
me_circle_001 = bpy.data.meshes.new('Circle.001')
me_circle_001.from_pydata([(8.776e-09, 0.4584, -0.04325), (-0.1754, 0.4235, -0.04325), (-0.3241, 0.3241, -0.04325), (-0.4235, 0.1754, -0.04325), (-0.4584, -2.343e-08, -0.04325), (-0.4235, -0.1754, -0.04325), (-0.3241, -0.3241, -0.04325), (-0.1754, -0.4235, -0.04325), (-7.192e-08, -0.4584, -0.04325), (0.1754, -0.4235, -0.04325), (0.3241, -0.3241, -0.04325), (0.4235, -0.1754, -0.04325), (0.4584, 1.739e-09, -0.04325), (0.4235, 0.1754, -0.04325), (0.3241, 0.3241, -0.04325), (0.1754, 0.4235, -0.04325), (-6.852e-10, 0.5707, -0.03192), (1.49e-08, 0.5916, -0.1105), (5.861e-09, 0.6138, -0.09207), (-0.2184, 0.5273, -0.03192), (-0.2349, 0.5671, -0.09207), (-0.2264, 0.5466, -0.1105), (-0.4036, 0.4036, -0.03192), (-0.434, 0.434, -0.09207), (-0.4183, 0.4183, -0.1105), (-0.5273, 0.2184, -0.03192), (-0.5671, 0.2349, -0.09207), (-0.5466, 0.2264, -0.1105), (-0.5707, 6.334e-08, -0.03192), (-0.6138, 2.266e-07, -0.09207), (-0.5916, 2.772e-07, -0.1105), (-0.5273, -0.2184, -0.03192), (-0.5671, -0.2349, -0.09207), (-0.5466, -0.2264, -0.1105), (-0.4036, -0.4036, -0.03192), (-0.434, -0.434, -0.09207), (-0.4183, -0.4183, -0.1105), (-0.2184, -0.5273, -0.03192), (-0.2349, -0.5671, -0.09207), (-0.2264, -0.5466, -0.1105), (-8.686e-08, -0.5707, -0.03192), (-8.206e-08, -0.6138, -0.09207), (-6.472e-08, -0.5916, -0.1105), (0.2184, -0.5273, -0.03192), (0.2349, -0.5671, -0.09207), (0.2264, -0.5466, -0.1105), (0.4036, -0.4036, -0.03192), (0.434, -0.434, -0.09207), (0.4183, -0.4183, -0.1105), (0.5273, -0.2184, -0.03192), (0.5671, -0.2349, -0.09207), (0.5466, -0.2264, -0.1105), (0.5707, 9.51e-08, -0.03192), (0.6138, 2.628e-07, -0.09207), (0.5916, 3.138e-07, -0.1105), (0.5273, 0.2184, -0.03192), (0.5671, 0.2349, -0.09207), (0.5466, 0.2264, -0.1105), (0.4036, 0.4036, -0.03192), (0.434, 0.434, -0.09207), (0.4183, 0.4183, -0.1105), (0.2184, 0.5273, -0.03192), (0.2349, 0.5671, -0.09207), (0.2264, 0.5466, -0.1105), (-0.2007, 0.4845, 0.0), (0.0, 0.5245, 0.0), (-0.3708, 0.3708, 0.0), (-0.4845, 0.2007, 0.0), (-0.5245, -2.292e-08, 0.0), (-0.4845, -0.2007, 0.0), (-0.3708, -0.3708, 0.0), (-0.2007, -0.4845, 0.0), (-7.919e-08, -0.5245, 0.0), (0.2007, -0.4845, 0.0), (0.3708, -0.3708, 0.0), (0.4845, -0.2007, 0.0), (0.5245, 6.254e-09, 0.0), (0.4845, 0.2007, 0.0), (0.3708, 0.3708, 0.0), (0.2007, 0.4845, 0.0)], [], [(1, 2, 3, 4, 5, 6, 7, 8, 9, 10, 11, 12, 13, 14, 15, 0), (79, 61, 16, 65), (69, 31, 34, 70), (77, 55, 58, 78), (70, 34, 37, 71), (78, 58, 61, 79), (71, 37, 40, 72), (72, 40, 43, 73), (64, 19, 22, 66), (73, 43, 46, 74), (66, 22, 25, 67), (74, 46, 49, 75), (67, 25, 28, 68), (75, 49, 52, 76), (68, 28, 31, 69), (76, 52, 55, 77), (21, 20, 18, 17), (20, 23, 22, 19), (24, 23, 20, 21), (23, 26, 25, 22), (27, 26, 23, 24), (26, 29, 28, 25), (30, 29, 26, 27), (29, 32, 31, 28), (33, 32, 29, 30), (32, 35, 34, 31), (36, 35, 32, 33), (35, 38, 37, 34), (39, 38, 35, 36), (38, 41, 40, 37), (42, 41, 38, 39), (41, 44, 43, 40), (45, 44, 41, 42), (44, 47, 46, 43), (48, 47, 44, 45), (47, 50, 49, 46), (51, 50, 47, 48), (50, 53, 52, 49), (54, 53, 50, 51), (53, 56, 55, 52), (57, 56, 53, 54), (56, 59, 58, 55), (60, 59, 56, 57), (59, 62, 61, 58), (63, 62, 59, 60), (62, 18, 16, 61), (17, 18, 62, 63), (65, 16, 19, 64), (0, 65, 64, 1), (1, 64, 66, 2), (2, 66, 67, 3), (3, 67, 68, 4), (4, 68, 69, 5), (5, 69, 70, 6), (6, 70, 71, 7), (7, 71, 72, 8), (8, 72, 73, 9), (9, 73, 74, 10), (10, 74, 75, 11), (11, 75, 76, 12), (12, 76, 77, 13), (13, 77, 78, 14), (14, 78, 79, 15), (15, 79, 65, 0), (18, 20, 19, 16)])
me_circle_001.polygons.foreach_set('material_index', [1, 0, 0, 0, 0, 0, 0, 0, 0, 0, 0, 0, 0, 0, 0, 0, 0, 0, 0, 0, 0, 0, 0, 0, 0, 0, 0, 0, 0, 0, 0, 0, 0, 0, 0, 0, 0, 0, 0, 0, 0, 0, 0, 0, 0, 0, 0, 0, 0, 0, 0, 0, 0, 0, 0, 0, 0, 0, 0, 0, 0, 0, 0, 0, 0])
_uv = me_circle_001.uv_layers.new(name='UVMap')
_uv.uv.foreach_set('vector', [0.0, 0.0, 0.0, 0.0, 0.0, 0.0, 0.0, 0.0, 0.0, 0.0, 0.0, 0.0, 0.0, 0.0, 0.0, 0.0, 0.0, 0.0, 0.0, 0.0, 0.0, 0.0, 0.0, 0.0, 0.0, 0.0, 0.0, 0.0, 0.0, 0.0, 0.0, 0.0, 0.0, 0.0, 0.0, 0.0, 0.0, 0.0, 0.0, 0.0, 0.0, 0.0, 0.0, 0.0, 0.0, 0.0, 0.0, 0.0, 0.0, 0.0, 0.0, 0.0, 0.0, 0.0, 0.0, 0.0, 0.0, 0.0, 0.0, 0.0, 0.0, 0.0, 0.0, 0.0, 0.0, 0.0, 0.0, 0.0, 0.0, 0.0, 0.0, 0.0, 0.0, 0.0, 0.0, 0.0, 0.0, 0.0, 0.0, 0.0, 0.0, 0.0, 0.0, 0.0, 0.0, 0.0, 0.0, 0.0, 0.0, 0.0, 0.0, 0.0, 0.0, 0.0, 0.0, 0.0, 0.0, 0.0, 0.0, 0.0, 0.0, 0.0, 0.0, 0.0, 0.0, 0.0, 0.0, 0.0, 0.0, 0.0, 0.0, 0.0, 0.0, 0.0, 0.0, 0.0, 0.0, 0.0, 0.0, 0.0, 0.0, 0.0, 0.0, 0.0, 0.0, 0.0, 0.0, 0.0, 0.0, 0.0, 0.0, 0.0, 0.0, 0.0, 0.0, 0.0, 0.0, 0.0, 0.0, 0.0, 0.0, 0.0, 0.0, 0.0, 0.0, 0.0, 0.0, 0.0, 0.0, 0.0, 0.0, 0.0, 0.0, 0.0, 0.0, 0.0, 0.0, 0.0, 0.0, 0.0, 0.0, 0.0, 0.0, 0.0, 0.0, 0.0, 0.0, 0.0, 0.0, 0.0, 0.0, 0.0, 0.0, 0.0, 0.0, 0.0, 0.0, 0.0, 0.0, 0.0, 0.0, 0.0, 0.0, 0.0, 0.0, 0.0, 0.0, 0.0, 0.0, 0.0, 0.0, 0.0, 0.0, 0.0, 0.0, 0.0, 0.0, 0.0, 0.0, 0.0, 0.0, 0.0, 0.0, 0.0, 0.0, 0.0, 0.0, 0.0, 0.0, 0.0, 0.0, 0.0, 0.0, 0.0, 0.0, 0.0, 0.0, 0.0, 0.0, 0.0, 0.0, 0.0, 0.0, 0.0, 0.0, 0.0, 0.0, 0.0, 0.0, 0.0, 0.0, 0.0, 0.0, 0.0, 0.0, 0.0, 0.0, 0.0, 0.0, 0.0, 0.0, 0.0, 0.0, 0.0, 0.0, 0.0, 0.0, 0.0, 0.0, 0.0, 0.0, 0.0, 0.0, 0.0, 0.0, 0.0, 0.0, 0.0, 0.0, 0.0, 0.0, 0.0, 0.0, 0.0, 0.0, 0.0, 0.0, 0.0, 0.0, 0.0, 0.0, 0.0, 0.0, 0.0, 0.0, 0.0, 0.0, 0.0, 0.0, 0.0, 0.0, 0.0, 0.0, 0.0, 0.0, 0.0, 0.0, 0.0, 0.0, 0.0, 0.0, 0.0, 0.0, 0.0, 0.0, 0.0, 0.0, 0.0, 0.0, 0.0, 0.0, 0.0, 0.0, 0.0, 0.0, 0.0, 0.0, 0.0, 0.0, 0.0, 0.0, 0.0, 0.0, 0.0, 0.0, 0.0, 0.0, 0.0, 0.0, 0.0, 0.0, 0.0, 0.0, 0.0, 0.0, 0.0, 0.0, 0.0, 0.0, 0.0, 0.0, 0.0, 0.0, 0.0, 0.0, 0.0, 0.0, 0.0, 0.0, 0.0, 0.0, 0.0, 0.0, 0.0, 0.0, 0.0, 0.0, 0.0, 0.0, 0.0, 0.0, 0.0, 0.0, 0.0, 0.0, 0.0, 0.0, 0.0, 0.0, 0.0, 0.0, 0.0, 0.0, 0.0, 0.0, 0.0, 0.0, 0.0, 0.0, 0.0, 0.0, 0.0, 0.0, 0.0, 0.0, 0.0, 0.0, 0.0, 0.0, 0.0, 0.0, 0.0, 0.0, 0.0, 0.0, 0.0, 0.0, 0.0, 0.0, 0.0, 0.0, 0.0, 0.0, 0.0, 0.0, 0.0, 0.0, 0.0, 0.0, 0.0, 0.0, 0.0, 0.0, 0.0, 0.0, 0.0, 0.0, 0.0, 0.0, 0.0, 0.0, 0.0, 0.0, 0.0, 0.0, 0.0, 0.0, 0.0, 0.0, 0.0, 0.0, 0.0, 0.0, 0.0, 0.0, 0.0, 0.0, 0.0, 0.0, 0.0, 0.0, 0.0, 0.0, 0.0, 0.0, 0.0, 0.0, 0.0, 0.0, 0.0, 0.0, 0.0, 0.0, 0.0, 0.0, 0.0, 0.0, 0.0, 0.0, 0.0, 0.0, 0.0, 0.0, 0.0, 0.0, 0.0, 0.0, 0.0, 0.0, 0.0, 0.0, 0.0, 0.0, 0.0, 0.0, 0.0, 0.0, 0.0, 0.0, 0.0, 0.0, 0.0, 0.0, 0.0, 0.0, 0.0, 0.0, 0.0, 0.0, 0.0, 0.0, 0.0, 0.0, 0.0, 0.0, 0.0, 0.0, 0.0, 0.0, 0.0, 0.0, 0.0, 0.0, 0.0, 0.0, 0.0, 0.0, 0.0, 0.0, 0.0, 0.0, 0.0, 0.0, 0.0, 0.0, 0.0, 0.0, 0.0, 0.0, 0.0, 0.0, 0.0, 0.0, 0.0, 0.0, 0.0, 0.0, 0.0, 0.0, 0.0, 0.0, 0.0, 0.0, 0.0, 0.0, 0.0, 0.0, 0.0, 0.0, 0.0, 0.0, 0.0, 0.0, 0.0, 0.0, 0.0, 0.0, 0.0, 0.0, 0.0, 0.0, 0.0, 0.0, 0.0])
me_circle_001.materials.append(mat_hole_outer)
me_circle_001.materials.append(mat_hole_inner)
me_circle_001.use_remesh_fix_poles = True
me_circle_001.use_remesh_preserve_attributes = False
me_circle_001.use_mirror_vertex_groups = False
me_circle_001.update()
me_circle_002 = bpy.data.meshes.new('Circle.002')
me_circle_002.from_pydata([(8.776e-09, 0.4584, -0.04325), (-0.1754, 0.4235, -0.04325), (-0.3241, 0.3241, -0.04325), (-0.4235, 0.1754, -0.04325), (-0.4584, -2.343e-08, -0.04325), (-0.4235, -0.1754, -0.04325), (-0.3241, -0.3241, -0.04325), (-0.1754, -0.4235, -0.04325), (-7.192e-08, -0.4584, -0.04325), (0.1754, -0.4235, -0.04325), (0.3241, -0.3241, -0.04325), (0.4235, -0.1754, -0.04325), (0.4584, 1.739e-09, -0.04325), (0.4235, 0.1754, -0.04325), (0.3241, 0.3241, -0.04325), (0.1754, 0.4235, -0.04325), (-6.852e-10, 0.5707, -0.03192), (1.49e-08, 0.5916, -0.1105), (5.861e-09, 0.6138, -0.09207), (-0.2184, 0.5273, -0.03192), (-0.2349, 0.5671, -0.09207), (-0.2264, 0.5466, -0.1105), (-0.4036, 0.4036, -0.03192), (-0.434, 0.434, -0.09207), (-0.4183, 0.4183, -0.1105), (-0.5273, 0.2184, -0.03192), (-0.5671, 0.2349, -0.09207), (-0.5466, 0.2264, -0.1105), (-0.5707, 6.334e-08, -0.03192), (-0.6138, 2.266e-07, -0.09207), (-0.5916, 2.772e-07, -0.1105), (-0.5273, -0.2184, -0.03192), (-0.5671, -0.2349, -0.09207), (-0.5466, -0.2264, -0.1105), (-0.4036, -0.4036, -0.03192), (-0.434, -0.434, -0.09207), (-0.4183, -0.4183, -0.1105), (-0.2184, -0.5273, -0.03192), (-0.2349, -0.5671, -0.09207), (-0.2264, -0.5466, -0.1105), (-8.686e-08, -0.5707, -0.03192), (-8.206e-08, -0.6138, -0.09207), (-6.472e-08, -0.5916, -0.1105), (0.2184, -0.5273, -0.03192), (0.2349, -0.5671, -0.09207), (0.2264, -0.5466, -0.1105), (0.4036, -0.4036, -0.03192), (0.434, -0.434, -0.09207), (0.4183, -0.4183, -0.1105), (0.5273, -0.2184, -0.03192), (0.5671, -0.2349, -0.09207), (0.5466, -0.2264, -0.1105), (0.5707, 9.51e-08, -0.03192), (0.6138, 2.628e-07, -0.09207), (0.5916, 3.138e-07, -0.1105), (0.5273, 0.2184, -0.03192), (0.5671, 0.2349, -0.09207), (0.5466, 0.2264, -0.1105), (0.4036, 0.4036, -0.03192), (0.434, 0.434, -0.09207), (0.4183, 0.4183, -0.1105), (0.2184, 0.5273, -0.03192), (0.2349, 0.5671, -0.09207), (0.2264, 0.5466, -0.1105), (-0.2007, 0.4845, 0.0), (0.0, 0.5245, 0.0), (-0.3708, 0.3708, 0.0), (-0.4845, 0.2007, 0.0), (-0.5245, -2.292e-08, 0.0), (-0.4845, -0.2007, 0.0), (-0.3708, -0.3708, 0.0), (-0.2007, -0.4845, 0.0), (-7.919e-08, -0.5245, 0.0), (0.2007, -0.4845, 0.0), (0.3708, -0.3708, 0.0), (0.4845, -0.2007, 0.0), (0.5245, 6.254e-09, 0.0), (0.4845, 0.2007, 0.0), (0.3708, 0.3708, 0.0), (0.2007, 0.4845, 0.0)], [], [(1, 2, 3, 4, 5, 6, 7, 8, 9, 10, 11, 12, 13, 14, 15, 0), (79, 61, 16, 65), (69, 31, 34, 70), (77, 55, 58, 78), (70, 34, 37, 71), (78, 58, 61, 79), (71, 37, 40, 72), (72, 40, 43, 73), (64, 19, 22, 66), (73, 43, 46, 74), (66, 22, 25, 67), (74, 46, 49, 75), (67, 25, 28, 68), (75, 49, 52, 76), (68, 28, 31, 69), (76, 52, 55, 77), (21, 20, 18, 17), (20, 23, 22, 19), (24, 23, 20, 21), (23, 26, 25, 22), (27, 26, 23, 24), (26, 29, 28, 25), (30, 29, 26, 27), (29, 32, 31, 28), (33, 32, 29, 30), (32, 35, 34, 31), (36, 35, 32, 33), (35, 38, 37, 34), (39, 38, 35, 36), (38, 41, 40, 37), (42, 41, 38, 39), (41, 44, 43, 40), (45, 44, 41, 42), (44, 47, 46, 43), (48, 47, 44, 45), (47, 50, 49, 46), (51, 50, 47, 48), (50, 53, 52, 49), (54, 53, 50, 51), (53, 56, 55, 52), (57, 56, 53, 54), (56, 59, 58, 55), (60, 59, 56, 57), (59, 62, 61, 58), (63, 62, 59, 60), (62, 18, 16, 61), (17, 18, 62, 63), (65, 16, 19, 64), (0, 65, 64, 1), (1, 64, 66, 2), (2, 66, 67, 3), (3, 67, 68, 4), (4, 68, 69, 5), (5, 69, 70, 6), (6, 70, 71, 7), (7, 71, 72, 8), (8, 72, 73, 9), (9, 73, 74, 10), (10, 74, 75, 11), (11, 75, 76, 12), (12, 76, 77, 13), (13, 77, 78, 14), (14, 78, 79, 15), (15, 79, 65, 0), (18, 20, 19, 16)])
me_circle_002.polygons.foreach_set('material_index', [1, 0, 0, 0, 0, 0, 0, 0, 0, 0, 0, 0, 0, 0, 0, 0, 0, 0, 0, 0, 0, 0, 0, 0, 0, 0, 0, 0, 0, 0, 0, 0, 0, 0, 0, 0, 0, 0, 0, 0, 0, 0, 0, 0, 0, 0, 0, 0, 0, 0, 0, 0, 0, 0, 0, 0, 0, 0, 0, 0, 0, 0, 0, 0, 0])
_uv = me_circle_002.uv_layers.new(name='UVMap')
_uv.uv.foreach_set('vector', [0.0, 0.0, 0.0, 0.0, 0.0, 0.0, 0.0, 0.0, 0.0, 0.0, 0.0, 0.0, 0.0, 0.0, 0.0, 0.0, 0.0, 0.0, 0.0, 0.0, 0.0, 0.0, 0.0, 0.0, 0.0, 0.0, 0.0, 0.0, 0.0, 0.0, 0.0, 0.0, 0.0, 0.0, 0.0, 0.0, 0.0, 0.0, 0.0, 0.0, 0.0, 0.0, 0.0, 0.0, 0.0, 0.0, 0.0, 0.0, 0.0, 0.0, 0.0, 0.0, 0.0, 0.0, 0.0, 0.0, 0.0, 0.0, 0.0, 0.0, 0.0, 0.0, 0.0, 0.0, 0.0, 0.0, 0.0, 0.0, 0.0, 0.0, 0.0, 0.0, 0.0, 0.0, 0.0, 0.0, 0.0, 0.0, 0.0, 0.0, 0.0, 0.0, 0.0, 0.0, 0.0, 0.0, 0.0, 0.0, 0.0, 0.0, 0.0, 0.0, 0.0, 0.0, 0.0, 0.0, 0.0, 0.0, 0.0, 0.0, 0.0, 0.0, 0.0, 0.0, 0.0, 0.0, 0.0, 0.0, 0.0, 0.0, 0.0, 0.0, 0.0, 0.0, 0.0, 0.0, 0.0, 0.0, 0.0, 0.0, 0.0, 0.0, 0.0, 0.0, 0.0, 0.0, 0.0, 0.0, 0.0, 0.0, 0.0, 0.0, 0.0, 0.0, 0.0, 0.0, 0.0, 0.0, 0.0, 0.0, 0.0, 0.0, 0.0, 0.0, 0.0, 0.0, 0.0, 0.0, 0.0, 0.0, 0.0, 0.0, 0.0, 0.0, 0.0, 0.0, 0.0, 0.0, 0.0, 0.0, 0.0, 0.0, 0.0, 0.0, 0.0, 0.0, 0.0, 0.0, 0.0, 0.0, 0.0, 0.0, 0.0, 0.0, 0.0, 0.0, 0.0, 0.0, 0.0, 0.0, 0.0, 0.0, 0.0, 0.0, 0.0, 0.0, 0.0, 0.0, 0.0, 0.0, 0.0, 0.0, 0.0, 0.0, 0.0, 0.0, 0.0, 0.0, 0.0, 0.0, 0.0, 0.0, 0.0, 0.0, 0.0, 0.0, 0.0, 0.0, 0.0, 0.0, 0.0, 0.0, 0.0, 0.0, 0.0, 0.0, 0.0, 0.0, 0.0, 0.0, 0.0, 0.0, 0.0, 0.0, 0.0, 0.0, 0.0, 0.0, 0.0, 0.0, 0.0, 0.0, 0.0, 0.0, 0.0, 0.0, 0.0, 0.0, 0.0, 0.0, 0.0, 0.0, 0.0, 0.0, 0.0, 0.0, 0.0, 0.0, 0.0, 0.0, 0.0, 0.0, 0.0, 0.0, 0.0, 0.0, 0.0, 0.0, 0.0, 0.0, 0.0, 0.0, 0.0, 0.0, 0.0, 0.0, 0.0, 0.0, 0.0, 0.0, 0.0, 0.0, 0.0, 0.0, 0.0, 0.0, 0.0, 0.0, 0.0, 0.0, 0.0, 0.0, 0.0, 0.0, 0.0, 0.0, 0.0, 0.0, 0.0, 0.0, 0.0, 0.0, 0.0, 0.0, 0.0, 0.0, 0.0, 0.0, 0.0, 0.0, 0.0, 0.0, 0.0, 0.0, 0.0, 0.0, 0.0, 0.0, 0.0, 0.0, 0.0, 0.0, 0.0, 0.0, 0.0, 0.0, 0.0, 0.0, 0.0, 0.0, 0.0, 0.0, 0.0, 0.0, 0.0, 0.0, 0.0, 0.0, 0.0, 0.0, 0.0, 0.0, 0.0, 0.0, 0.0, 0.0, 0.0, 0.0, 0.0, 0.0, 0.0, 0.0, 0.0, 0.0, 0.0, 0.0, 0.0, 0.0, 0.0, 0.0, 0.0, 0.0, 0.0, 0.0, 0.0, 0.0, 0.0, 0.0, 0.0, 0.0, 0.0, 0.0, 0.0, 0.0, 0.0, 0.0, 0.0, 0.0, 0.0, 0.0, 0.0, 0.0, 0.0, 0.0, 0.0, 0.0, 0.0, 0.0, 0.0, 0.0, 0.0, 0.0, 0.0, 0.0, 0.0, 0.0, 0.0, 0.0, 0.0, 0.0, 0.0, 0.0, 0.0, 0.0, 0.0, 0.0, 0.0, 0.0, 0.0, 0.0, 0.0, 0.0, 0.0, 0.0, 0.0, 0.0, 0.0, 0.0, 0.0, 0.0, 0.0, 0.0, 0.0, 0.0, 0.0, 0.0, 0.0, 0.0, 0.0, 0.0, 0.0, 0.0, 0.0, 0.0, 0.0, 0.0, 0.0, 0.0, 0.0, 0.0, 0.0, 0.0, 0.0, 0.0, 0.0, 0.0, 0.0, 0.0, 0.0, 0.0, 0.0, 0.0, 0.0, 0.0, 0.0, 0.0, 0.0, 0.0, 0.0, 0.0, 0.0, 0.0, 0.0, 0.0, 0.0, 0.0, 0.0, 0.0, 0.0, 0.0, 0.0, 0.0, 0.0, 0.0, 0.0, 0.0, 0.0, 0.0, 0.0, 0.0, 0.0, 0.0, 0.0, 0.0, 0.0, 0.0, 0.0, 0.0, 0.0, 0.0, 0.0, 0.0, 0.0, 0.0, 0.0, 0.0, 0.0, 0.0, 0.0, 0.0, 0.0, 0.0, 0.0, 0.0, 0.0, 0.0, 0.0, 0.0, 0.0, 0.0, 0.0, 0.0, 0.0, 0.0, 0.0, 0.0, 0.0, 0.0, 0.0, 0.0, 0.0, 0.0, 0.0, 0.0, 0.0, 0.0, 0.0, 0.0, 0.0, 0.0, 0.0, 0.0, 0.0, 0.0, 0.0, 0.0, 0.0, 0.0, 0.0, 0.0, 0.0, 0.0, 0.0, 0.0, 0.0, 0.0, 0.0, 0.0, 0.0, 0.0, 0.0, 0.0, 0.0, 0.0])
me_circle_002.materials.append(mat_hole_outer)
me_circle_002.materials.append(mat_hole_inner)
me_circle_002.use_remesh_fix_poles = True
me_circle_002.use_remesh_preserve_attributes = False
me_circle_002.use_mirror_vertex_groups = False
me_circle_002.update()
me_circle_003 = bpy.data.meshes.new('Circle.003')
me_circle_003.from_pydata([(0.2684, 0.2929, 0.2684), (0.2684, 0.2706, 0.1563), (0.2684, 0.2071, 0.06127), (0.2684, 3.725e-09, -0.02451), (0.2684, -0.2071, 0.06127), (0.2684, -0.2706, 0.1563), (0.2684, -0.2929, 0.2684), (0.2684, -0.2706, 0.3804), (0.2684, -0.2071, 0.4755), (0.2684, -0.1121, 0.539), (0.2684, 3.725e-09, 0.5612), (0.2684, 0.1121, 0.539), (0.2684, 0.2071, 0.4755), (0.2684, 0.2706, 0.3804), (-1.25e-07, 0.2929, -0.2529), (-1.212e-07, 0.2929, -0.08431), (0.01313, 0.2929, 0.08293), (0.1106, 0.2929, 0.2171), (0.1765, 0.2706, 0.1264), (0.1197, 0.2706, 0.0483), (0.1121, 0.2706, -0.08431), (0.1121, 0.2706, -0.2529), (0.2324, 0.2071, 0.04957), (0.2101, 0.2071, 0.01893), (0.2071, 0.2071, -0.08431), (0.2071, 0.2071, -0.2529), (0.2697, 0.1121, -0.001792), (0.2706, 0.1121, -0.08431), (0.2706, 0.1121, -0.2529), (0.2828, 3.725e-09, -0.01983), (0.2917, 3.725e-09, -0.007574), (0.2929, 3.725e-09, -0.08431), (0.2929, 3.725e-09, -0.2529), (0.2697, -0.1121, -0.001792), (0.2706, -0.1121, -0.08431), (0.2706, -0.1121, -0.2529), (0.2324, -0.2071, 0.04957), (0.2101, -0.2071, 0.01893), (0.2071, -0.2071, -0.08431), (0.2071, -0.2071, -0.2529), (0.1765, -0.2706, 0.1264), (0.1197, -0.2706, 0.0483), (0.1121, -0.2706, -0.08431), (0.1121, -0.2706, -0.2529), (0.1106, -0.2929, 0.2171), (0.01313, -0.2929, 0.08293), (-7.347e-08, -0.2929, -0.08431), (-1.012e-07, -0.2929, -0.2529), (0.04475, -0.2706, 0.3078), (-0.09346, -0.2706, 0.1176), (-0.1121, -0.2706, -0.08431), (-0.1121, -0.2706, -0.2529), (-0.0111, -0.2071, 0.3847), (-0.1838, -0.2071, 0.1469), (-0.2071, -0.2071, -0.08431), (-0.2071, -0.2071, -0.2529), (-0.04842, -0.1121, 0.436), (-0.2442, -0.1121, 0.1665), (-0.2706, -0.1121, -0.08431), (-0.2706, -0.1121, -0.2529), (-0.06152, 3.725e-09, 0.4541), (-0.2654, 3.725e-09, 0.1734), (-0.2929, 3.725e-09, -0.08431), (-0.2929, 3.725e-09, -0.2529), (-0.04842, 0.1121, 0.436), (-0.2442, 0.1121, 0.1665), (-0.2706, 0.1121, -0.08431), (-0.2706, 0.1121, -0.2529), (-0.0111, 0.2071, 0.3847), (-0.1838, 0.2071, 0.1469), (-0.2071, 0.2071, -0.08431), (-0.2071, 0.2071, -0.2529), (0.04475, 0.2706, 0.3078), (-0.09346, 0.2706, 0.1176), (-0.1121, 0.2706, -0.08431), (-0.1121, 0.2706, -0.2529), (2.706, 0.2929, 0.2684), (2.706, 0.2706, 0.1563), (2.706, 0.2071, 0.06127), (2.706, 0.1121, -0.002215), (2.706, 3.725e-09, -0.02451), (2.706, -0.1121, -0.002215), (2.706, -0.2071, 0.06127), (2.706, -0.2706, 0.1563), (2.706, -0.2929, 0.2684), (2.706, -0.2706, 0.3804), (2.706, -0.2071, 0.4755), (2.706, -0.1121, 0.539), (2.706, 3.725e-09, 0.5612), (2.706, 0.1121, 0.539), (2.706, 0.2071, 0.4755), (2.706, 0.2706, 0.3804), (2.3, 3.725e-09, -0.02451), (1.893, 3.725e-09, -0.02451), (1.487, 3.725e-09, -0.02451), (1.081, 3.725e-09, -0.02451), (0.6746, 3.725e-09, -0.02451), (0.6746, -0.1121, 0.539), (1.081, -0.1121, 0.539), (1.487, -0.1121, 0.539), (1.893, -0.1121, 0.539), (2.3, -0.1121, 0.539), (2.3, 3.725e-09, 0.5612), (1.893, 3.725e-09, 0.5612), (1.487, 3.725e-09, 0.5612), (1.081, 3.725e-09, 0.5612), (0.6746, 3.725e-09, 0.5612), (2.3, 0.1121, 0.539), (1.893, 0.1121, 0.539), (1.487, 0.1121, 0.539), (1.081, 0.1121, 0.539), (0.6746, 0.1121, 0.539), (2.3, -0.2071, 0.06127), (1.893, -0.2071, 0.06127), (1.487, -0.2071, 0.06127), (1.081, -0.2071, 0.06127), (0.6746, -0.2071, 0.06127), (2.3, 0.2071, 0.4755), (1.893, 0.2071, 0.4755), (1.487, 0.2071, 0.4755), (1.081, 0.2071, 0.4755), (0.6746, 0.2071, 0.4755), (2.3, -0.2706, 0.1563), (1.893, -0.2706, 0.1563), (1.487, -0.2706, 0.1563), (1.081, -0.2706, 0.1563), (0.6746, -0.2706, 0.1563), (0.6746, 0.2929, 0.2684), (1.081, 0.2929, 0.2684), (1.487, 0.2929, 0.2684), (1.893, 0.2929, 0.2684), (2.3, 0.2929, 0.2684), (2.3, 0.2706, 0.1563), (1.893, 0.2706, 0.1563), (1.487, 0.2706, 0.1563), (1.081, 0.2706, 0.1563), (0.6746, 0.2706, 0.1563), (2.3, 0.2706, 0.3804), (1.893, 0.2706, 0.3804), (1.487, 0.2706, 0.3804), (1.081, 0.2706, 0.3804), (0.6746, 0.2706, 0.3804), (2.3, -0.2929, 0.2684), (1.893, -0.2929, 0.2684), (1.487, -0.2929, 0.2684), (1.081, -0.2929, 0.2684), (0.6746, -0.2929, 0.2684), (2.3, -0.2706, 0.3804), (1.893, -0.2706, 0.3804), (1.487, -0.2706, 0.3804), (1.081, -0.2706, 0.3804), (0.6746, -0.2706, 0.3804), (2.3, 0.2071, 0.06127), (1.893, 0.2071, 0.06127), (1.487, 0.2071, 0.06127), (1.081, 0.2071, 0.06127), (0.6746, 0.2071, 0.06127), (2.3, -0.2071, 0.4755), (1.893, -0.2071, 0.4755), (1.487, -0.2071, 0.4755), (1.081, -0.2071, 0.4755), (0.6746, -0.2071, 0.4755), (0.6757, 0.1121, -0.001863), (1.082, 0.1121, -0.001933), (1.488, 0.1121, -0.002004), (1.894, 0.1121, -0.002074), (2.3, 0.1121, -0.002145), (2.3, -0.1121, -0.002145), (1.894, -0.1121, -0.002074), (1.488, -0.1121, -0.002004), (1.082, -0.1121, -0.001933), (0.6757, -0.1121, -0.001863)], [], [(17, 0, 1, 18), (18, 1, 2, 22), (22, 2, 26), (26, 3, 29), (29, 3, 33), (33, 4, 36), (36, 4, 5, 40), (40, 5, 6, 44), (44, 6, 7, 48), (48, 7, 8, 52), (52, 8, 9, 56), (56, 9, 10, 60), (60, 10, 11, 64), (64, 11, 12, 68), (68, 12, 13, 72), (72, 13, 0, 17), (75, 74, 15, 14), (74, 73, 16, 15), (73, 72, 17, 16), (71, 70, 74, 75), (70, 69, 73, 74), (69, 68, 72, 73), (67, 66, 70, 71), (66, 65, 69, 70), (65, 64, 68, 69), (63, 62, 66, 67), (62, 61, 65, 66), (61, 60, 64, 65), (59, 58, 62, 63), (58, 57, 61, 62), (57, 56, 60, 61), (55, 54, 58, 59), (54, 53, 57, 58), (53, 52, 56, 57), (51, 50, 54, 55), (50, 49, 53, 54), (49, 48, 52, 53), (47, 46, 50, 51), (46, 45, 49, 50), (45, 44, 48, 49), (43, 42, 46, 47), (42, 41, 45, 46), (41, 40, 44, 45), (39, 38, 42, 43), (38, 37, 41, 42), (37, 36, 40, 41), (35, 34, 38, 39), (34, 33, 37, 38), (33, 36, 37), (32, 31, 34, 35), (31, 30, 33, 34), (30, 29, 33), (28, 27, 31, 32), (27, 26, 30, 31), (26, 29, 30), (25, 24, 27, 28), (24, 23, 26, 27), (23, 22, 26), (21, 20, 24, 25), (20, 19, 23, 24), (19, 18, 22, 23), (14, 15, 20, 21), (15, 16, 19, 20), (16, 17, 18, 19), (92, 166, 79, 80), (102, 101, 87, 88), (167, 92, 80, 81), (107, 102, 88, 89), (112, 167, 81, 82), (117, 107, 89, 90), (122, 112, 82, 83), (132, 131, 76, 77), (137, 117, 90, 91), (142, 122, 83, 84), (131, 137, 91, 76), (147, 142, 84, 85), (152, 132, 77, 78), (157, 147, 85, 86), (166, 152, 78, 79), (101, 157, 86, 87), (9, 8, 161, 97), (97, 161, 160, 98), (98, 160, 159, 99), (99, 159, 158, 100), (100, 158, 157, 101), (26, 2, 156, 162), (162, 156, 155, 163), (163, 155, 154, 164), (164, 154, 153, 165), (165, 153, 152, 166), (8, 7, 151, 161), (161, 151, 150, 160), (160, 150, 149, 159), (159, 149, 148, 158), (158, 148, 147, 157), (2, 1, 136, 156), (156, 136, 135, 155), (155, 135, 134, 154), (154, 134, 133, 153), (153, 133, 132, 152), (7, 6, 146, 151), (151, 146, 145, 150), (150, 145, 144, 149), (149, 144, 143, 148), (148, 143, 142, 147), (0, 13, 141, 127), (127, 141, 140, 128), (128, 140, 139, 129), (129, 139, 138, 130), (130, 138, 137, 131), (6, 5, 126, 146), (146, 126, 125, 145), (145, 125, 124, 144), (144, 124, 123, 143), (143, 123, 122, 142), (13, 12, 121, 141), (141, 121, 120, 140), (140, 120, 119, 139), (139, 119, 118, 138), (138, 118, 117, 137), (1, 0, 127, 136), (136, 127, 128, 135), (135, 128, 129, 134), (134, 129, 130, 133), (133, 130, 131, 132), (5, 4, 116, 126), (126, 116, 115, 125), (125, 115, 114, 124), (124, 114, 113, 123), (123, 113, 112, 122), (12, 11, 111, 121), (121, 111, 110, 120), (120, 110, 109, 119), (119, 109, 108, 118), (118, 108, 107, 117), (4, 33, 171, 116), (116, 171, 170, 115), (115, 170, 169, 114), (114, 169, 168, 113), (113, 168, 167, 112), (11, 10, 106, 111), (111, 106, 105, 110), (110, 105, 104, 109), (109, 104, 103, 108), (108, 103, 102, 107), (33, 3, 96, 171), (171, 96, 95, 170), (170, 95, 94, 169), (169, 94, 93, 168), (168, 93, 92, 167), (10, 9, 97, 106), (106, 97, 98, 105), (105, 98, 99, 104), (104, 99, 100, 103), (103, 100, 101, 102), (3, 26, 162, 96), (96, 162, 163, 95), (95, 163, 164, 94), (94, 164, 165, 93), (93, 165, 166, 92)])
_uv = me_circle_003.uv_layers.new(name='UVMap')
_uv.uv.foreach_set('vector', [0.3104, 0.664, 0.3877, 0.6803, 0.3597, 0.7352, 0.307, 0.7232, 0.307, 0.7232, 0.3597, 0.7352, 0.3288, 0.799, 0.3043, 0.7952, 0.3043, 0.7952, 0.3288, 0.799, 0.3108, 0.877, 0.3122, 0.8772, 0.3216, 0.9532, 0.3116, 0.9539, 0.3115, 0.03766, 0.3201, 0.03955, 0.2995, 0.1113, 0.3009, 0.1115, 0.3294, 0.1849, 0.3058, 0.1914, 0.3058, 0.1914, 0.3294, 0.1849, 0.3625, 0.2488, 0.3093, 0.2646, 0.3093, 0.2646, 0.3625, 0.2488, 0.39, 0.3055, 0.3112, 0.3248, 0.3112, 0.3248, 0.39, 0.3055, 0.4107, 0.3568, 0.3124, 0.3744, 0.3124, 0.3744, 0.4107, 0.3568, 0.425, 0.4046, 0.3133, 0.4174, 0.3133, 0.4174, 0.425, 0.4046, 0.4334, 0.4505, 0.3142, 0.4569, 0.3142, 0.4569, 0.4334, 0.4505, 0.436, 0.4954, 0.3148, 0.4948, 0.3148, 0.4948, 0.436, 0.4954, 0.433, 0.54, 0.315, 0.5327, 0.315, 0.5327, 0.433, 0.54, 0.4242, 0.5848, 0.3145, 0.5721, 0.3145, 0.5721, 0.4242, 0.5848, 0.4093, 0.631, 0.313, 0.6149, 0.313, 0.6149, 0.4093, 0.631, 0.3877, 0.6803, 0.3104, 0.664, 0.04073, 0.694, 0.1284, 0.6589, 0.1558, 0.7132, 0.06955, 0.7555, 0.1284, 0.6589, 0.2168, 0.6254, 0.2324, 0.6759, 0.1558, 0.7132, 0.2168, 0.6254, 0.313, 0.6149, 0.3104, 0.664, 0.2324, 0.6759, 0.01797, 0.6292, 0.1078, 0.6045, 0.1284, 0.6589, 0.04073, 0.694, 0.1078, 0.6045, 0.2064, 0.5793, 0.2168, 0.6254, 0.1284, 0.6589, 0.2064, 0.5793, 0.3145, 0.5721, 0.313, 0.6149, 0.2168, 0.6254, 0.003841, 0.5615, 0.09502, 0.5496, 0.1078, 0.6045, 0.01797, 0.6292, 0.09502, 0.5496, 0.2007, 0.536, 0.2064, 0.5793, 0.1078, 0.6045, 0.2007, 0.536, 0.315, 0.5327, 0.3145, 0.5721, 0.2064, 0.5793, 8.547e-05, 0.4926, 0.09069, 0.4942, 0.09502, 0.5496, 0.003841, 0.5615, 0.09069, 0.4942, 0.1993, 0.4942, 0.2007, 0.536, 0.09502, 0.5496, 0.1993, 0.4942, 0.3148, 0.4948, 0.315, 0.5327, 0.2007, 0.536, 0.007068, 0.4247, 0.0958, 0.4391, 0.09069, 0.4942, 8.547e-05, 0.4926, 0.0958, 0.4391, 0.2005, 0.4528, 0.1993, 0.4942, 0.09069, 0.4942, 0.2005, 0.4528, 0.3142, 0.4569, 0.3148, 0.4948, 0.1993, 0.4942, 0.0232, 0.3598, 0.109, 0.3852, 0.0958, 0.4391, 0.007068, 0.4247, 0.109, 0.3852, 0.2061, 0.4104, 0.2005, 0.4528, 0.0958, 0.4391, 0.2061, 0.4104, 0.3133, 0.4174, 0.3142, 0.4569, 0.2005, 0.4528, 0.04599, 0.2985, 0.1294, 0.3322, 0.109, 0.3852, 0.0232, 0.3598, 0.1294, 0.3322, 0.2166, 0.3656, 0.2061, 0.4104, 0.109, 0.3852, 0.2166, 0.3656, 0.3124, 0.3744, 0.3133, 0.4174, 0.2061, 0.4104, 0.07258, 0.24, 0.1558, 0.2789, 0.1294, 0.3322, 0.04599, 0.2985, 0.1558, 0.2789, 0.2328, 0.3161, 0.2166, 0.3656, 0.1294, 0.3322, 0.2328, 0.3161, 0.3112, 0.3248, 0.3124, 0.3744, 0.2166, 0.3656, 0.09999, 0.1827, 0.1866, 0.2231, 0.1558, 0.2789, 0.07258, 0.24, 0.1866, 0.2231, 0.2547, 0.2585, 0.2328, 0.3161, 0.1558, 0.2789, 0.2547, 0.2585, 0.3093, 0.2646, 0.3112, 0.3248, 0.2328, 0.3161, 0.1254, 0.1243, 0.218, 0.1618, 0.1866, 0.2231, 0.09999, 0.1827, 0.218, 0.1618, 0.2809, 0.1892, 0.2547, 0.2585, 0.1866, 0.2231, 0.2809, 0.1892, 0.3058, 0.1914, 0.3093, 0.2646, 0.2547, 0.2585, 0.1468, 0.06342, 0.2433, 0.09527, 0.218, 0.1618, 0.1254, 0.1243, 0.2433, 0.09527, 0.2982, 0.1109, 0.2809, 0.1892, 0.218, 0.1618, 0.2995, 0.1113, 0.3058, 0.1914, 0.2809, 0.1892, 0.1656, 0.0001668, 0.2589, 0.02782, 0.2433, 0.09527, 0.1468, 0.06342, 0.2589, 0.02782, 0.3021, 0.03664, 0.2982, 0.1109, 0.2433, 0.09527, 0.3021, 0.03664, 0.3115, 0.03766, 0.2982, 0.1109, 0.1567, 0.927, 0.2494, 0.8924, 0.2615, 0.9594, 0.1757, 0.9847, 0.2494, 0.8924, 0.3094, 0.8769, 0.3025, 0.9536, 0.2615, 0.9594, 0.3108, 0.877, 0.3116, 0.9539, 0.3025, 0.9536, 0.1314, 0.8707, 0.2216, 0.8286, 0.2494, 0.8924, 0.1567, 0.927, 0.2216, 0.8286, 0.2805, 0.7999, 0.3094, 0.8769, 0.2494, 0.8924, 0.2805, 0.7999, 0.3043, 0.7952, 0.3094, 0.8769, 0.1011, 0.814, 0.188, 0.769, 0.2216, 0.8286, 0.1314, 0.8707, 0.188, 0.769, 0.2538, 0.7333, 0.2805, 0.7999, 0.2216, 0.8286, 0.2538, 0.7333, 0.307, 0.7232, 0.3043, 0.7952, 0.2805, 0.7999, 0.06955, 0.7555, 0.1558, 0.7132, 0.188, 0.769, 0.1011, 0.814, 0.1558, 0.7132, 0.2324, 0.6759, 0.2538, 0.7333, 0.188, 0.769, 0.2324, 0.6759, 0.3104, 0.664, 0.307, 0.7232, 0.2538, 0.7333, 0.6181, 0.9921, 0.6241, 0.9235, 0.6864, 0.9327, 0.6773, 0.9999, 0.6816, 0.4916, 0.6787, 0.433, 0.7278, 0.4295, 0.7307, 0.4909, 0.6153, 0.07224, 0.6124, 0.006663, 0.6709, 8.547e-05, 0.6781, 0.06439, 0.6811, 0.5505, 0.6816, 0.4916, 0.7307, 0.4909, 0.7307, 0.5526, 0.6266, 0.1343, 0.6153, 0.07224, 0.6781, 0.06439, 0.686, 0.1242, 0.6772, 0.6097, 0.6811, 0.5505, 0.7307, 0.5526, 0.7278, 0.6147, 0.6402, 0.1968, 0.6266, 0.1343, 0.686, 0.1242, 0.6957, 0.1864, 0.6477, 0.7921, 0.66, 0.7301, 0.7144, 0.7401, 0.7053, 0.8035, 0.67, 0.6695, 0.6772, 0.6097, 0.7278, 0.6147, 0.7222, 0.6772, 0.6529, 0.2572, 0.6402, 0.1968, 0.6957, 0.1864, 0.7055, 0.2475, 0.66, 0.7301, 0.67, 0.6695, 0.7222, 0.6772, 0.7144, 0.7401, 0.664, 0.3162, 0.6529, 0.2572, 0.7055, 0.2475, 0.7146, 0.3081, 0.6345, 0.8563, 0.6477, 0.7921, 0.7053, 0.8035, 0.6957, 0.8677, 0.6727, 0.3746, 0.664, 0.3162, 0.7146, 0.3081, 0.7223, 0.3686, 0.6241, 0.9235, 0.6345, 0.8563, 0.6957, 0.8677, 0.6864, 0.9327, 0.6787, 0.433, 0.6727, 0.3746, 0.7223, 0.3686, 0.7278, 0.4295, 0.4334, 0.4505, 0.425, 0.4046, 0.4746, 0.3986, 0.4824, 0.447, 0.4824, 0.447, 0.4746, 0.3986, 0.5241, 0.3926, 0.5315, 0.4435, 0.5315, 0.4435, 0.5241, 0.3926, 0.5736, 0.3866, 0.5806, 0.44, 0.5806, 0.44, 0.5736, 0.3866, 0.6232, 0.3806, 0.6297, 0.4365, 0.6297, 0.4365, 0.6232, 0.3806, 0.6727, 0.3746, 0.6787, 0.433, 0.3122, 0.8772, 0.3288, 0.799, 0.3899, 0.8105, 0.3745, 0.8864, 0.3745, 0.8864, 0.3899, 0.8105, 0.4511, 0.8219, 0.4369, 0.8957, 0.4369, 0.8957, 0.4511, 0.8219, 0.5122, 0.8334, 0.4993, 0.905, 0.4993, 0.905, 0.5122, 0.8334, 0.5734, 0.8448, 0.5617, 0.9142, 0.5617, 0.9142, 0.5734, 0.8448, 0.6345, 0.8563, 0.6241, 0.9235, 0.425, 0.4046, 0.4107, 0.3568, 0.4614, 0.3487, 0.4746, 0.3986, 0.4746, 0.3986, 0.4614, 0.3487, 0.512, 0.3405, 0.5241, 0.3926, 0.5241, 0.3926, 0.512, 0.3405, 0.5627, 0.3324, 0.5736, 0.3866, 0.5736, 0.3866, 0.5627, 0.3324, 0.6133, 0.3243, 0.6232, 0.3806, 0.6232, 0.3806, 0.6133, 0.3243, 0.664, 0.3162, 0.6727, 0.3746, 0.3288, 0.799, 0.3597, 0.7352, 0.4173, 0.7466, 0.3899, 0.8105, 0.3899, 0.8105, 0.4173, 0.7466, 0.4749, 0.7579, 0.4511, 0.8219, 0.4511, 0.8219, 0.4749, 0.7579, 0.5325, 0.7693, 0.5122, 0.8334, 0.5122, 0.8334, 0.5325, 0.7693, 0.5901, 0.7807, 0.5734, 0.8448, 0.5734, 0.8448, 0.5901, 0.7807, 0.6477, 0.7921, 0.6345, 0.8563, 0.4107, 0.3568, 0.39, 0.3055, 0.4426, 0.2959, 0.4614, 0.3487, 0.4614, 0.3487, 0.4426, 0.2959, 0.4952, 0.2862, 0.512, 0.3405, 0.512, 0.3405, 0.4952, 0.2862, 0.5477, 0.2765, 0.5627, 0.3324, 0.5627, 0.3324, 0.5477, 0.2765, 0.6003, 0.2668, 0.6133, 0.3243, 0.6133, 0.3243, 0.6003, 0.2668, 0.6529, 0.2572, 0.664, 0.3162, 0.3877, 0.6803, 0.4093, 0.631, 0.4614, 0.6387, 0.4422, 0.6903, 0.4422, 0.6903, 0.4614, 0.6387, 0.5136, 0.6464, 0.4966, 0.7002, 0.4966, 0.7002, 0.5136, 0.6464, 0.5657, 0.6541, 0.5511, 0.7102, 0.5511, 0.7102, 0.5657, 0.6541, 0.6179, 0.6618, 0.6055, 0.7201, 0.6055, 0.7201, 0.6179, 0.6618, 0.67, 0.6695, 0.66, 0.7301, 0.39, 0.3055, 0.3625, 0.2488, 0.418, 0.2384, 0.4426, 0.2959, 0.4426, 0.2959, 0.418, 0.2384, 0.4735, 0.228, 0.4952, 0.2862, 0.4952, 0.2862, 0.4735, 0.228, 0.5291, 0.2176, 0.5477, 0.2765, 0.5477, 0.2765, 0.5291, 0.2176, 0.5846, 0.2072, 0.6003, 0.2668, 0.6003, 0.2668, 0.5846, 0.2072, 0.6402, 0.1968, 0.6529, 0.2572, 0.4093, 0.631, 0.4242, 0.5848, 0.4748, 0.5898, 0.4614, 0.6387, 0.4614, 0.6387, 0.4748, 0.5898, 0.5254, 0.5948, 0.5136, 0.6464, 0.5136, 0.6464, 0.5254, 0.5948, 0.576, 0.5998, 0.5657, 0.6541, 0.5657, 0.6541, 0.576, 0.5998, 0.6266, 0.6048, 0.6179, 0.6618, 0.6179, 0.6618, 0.6266, 0.6048, 0.6772, 0.6097, 0.67, 0.6695, 0.3597, 0.7352, 0.3877, 0.6803, 0.4422, 0.6903, 0.4173, 0.7466, 0.4173, 0.7466, 0.4422, 0.6903, 0.4966, 0.7002, 0.4749, 0.7579, 0.4749, 0.7579, 0.4966, 0.7002, 0.5511, 0.7102, 0.5325, 0.7693, 0.5325, 0.7693, 0.5511, 0.7102, 0.6055, 0.7201, 0.5901, 0.7807, 0.5901, 0.7807, 0.6055, 0.7201, 0.66, 0.7301, 0.6477, 0.7921, 0.3625, 0.2488, 0.3294, 0.1849, 0.3888, 0.1748, 0.418, 0.2384, 0.418, 0.2384, 0.3888, 0.1748, 0.4483, 0.1647, 0.4735, 0.228, 0.4735, 0.228, 0.4483, 0.1647, 0.5077, 0.1545, 0.5291, 0.2176, 0.5291, 0.2176, 0.5077, 0.1545, 0.5672, 0.1444, 0.5846, 0.2072, 0.5846, 0.2072, 0.5672, 0.1444, 0.6266, 0.1343, 0.6402, 0.1968, 0.4242, 0.5848, 0.433, 0.54, 0.4826, 0.5421, 0.4748, 0.5898, 0.4748, 0.5898, 0.4826, 0.5421, 0.5322, 0.5442, 0.5254, 0.5948, 0.5254, 0.5948, 0.5322, 0.5442, 0.5819, 0.5463, 0.576, 0.5998, 0.576, 0.5998, 0.5819, 0.5463, 0.6315, 0.5484, 0.6266, 0.6048, 0.6266, 0.6048, 0.6315, 0.5484, 0.6811, 0.5505, 0.6772, 0.6097, 0.3294, 0.1849, 0.3009, 0.1115, 0.3638, 0.1036, 0.3888, 0.1748, 0.3888, 0.1748, 0.3638, 0.1036, 0.4266, 0.09579, 0.4483, 0.1647, 0.4483, 0.1647, 0.4266, 0.09579, 0.4895, 0.08794, 0.5077, 0.1545, 0.5077, 0.1545, 0.4895, 0.08794, 0.5524, 0.08009, 0.5672, 0.1444, 0.5672, 0.1444, 0.5524, 0.08009, 0.6153, 0.07224, 0.6266, 0.1343, 0.433, 0.54, 0.436, 0.4954, 0.4851, 0.4947, 0.4826, 0.5421, 0.4826, 0.5421, 0.4851, 0.4947, 0.5342, 0.4939, 0.5322, 0.5442, 0.5322, 0.5442, 0.5342, 0.4939, 0.5834, 0.4931, 0.5819, 0.5463, 0.5819, 0.5463, 0.5834, 0.4931, 0.6325, 0.4924, 0.6315, 0.5484, 0.6315, 0.5484, 0.6325, 0.4924, 0.6816, 0.4916, 0.6811, 0.5505, 0.3009, 0.1115, 0.3201, 0.03955, 0.3786, 0.03297, 0.3638, 0.1036, 0.3638, 0.1036, 0.3786, 0.03297, 0.4371, 0.02639, 0.4266, 0.09579, 0.4266, 0.09579, 0.4371, 0.02639, 0.4955, 0.01982, 0.4895, 0.08794, 0.4895, 0.08794, 0.4955, 0.01982, 0.554, 0.01324, 0.5524, 0.08009, 0.5524, 0.08009, 0.554, 0.01324, 0.6124, 0.006663, 0.6153, 0.07224, 0.436, 0.4954, 0.4334, 0.4505, 0.4824, 0.447, 0.4851, 0.4947, 0.4851, 0.4947, 0.4824, 0.447, 0.5315, 0.4435, 0.5342, 0.4939, 0.5342, 0.4939, 0.5315, 0.4435, 0.5806, 0.44, 0.5834, 0.4931, 0.5834, 0.4931, 0.5806, 0.44, 0.6297, 0.4365, 0.6325, 0.4924, 0.6325, 0.4924, 0.6297, 0.4365, 0.6787, 0.433, 0.6816, 0.4916, 0.3216, 0.9532, 0.3122, 0.8772, 0.3745, 0.8864, 0.3809, 0.961, 0.3809, 0.961, 0.3745, 0.8864, 0.4369, 0.8957, 0.4402, 0.9687, 0.4402, 0.9687, 0.4369, 0.8957, 0.4993, 0.905, 0.4995, 0.9765, 0.4995, 0.9765, 0.4993, 0.905, 0.5617, 0.9142, 0.5588, 0.9843, 0.5588, 0.9843, 0.5617, 0.9142, 0.6241, 0.9235, 0.6181, 0.9921])
me_circle_003.use_remesh_fix_poles = True
me_circle_003.use_remesh_preserve_attributes = False
me_circle_003.use_mirror_vertex_groups = False
me_circle_003.update()

# ---- objects
ob_map = bpy.data.objects.new('Map', me_plane)
ob_door = bpy.data.objects.new('Door', me_cube)
ob_hole_1 = bpy.data.objects.new('Hole 1', me_circle)
ob_hole_2 = bpy.data.objects.new('Hole 2', me_circle_001)
ob_hole_3 = bpy.data.objects.new('Hole 3', me_circle_002)
ob_circle = bpy.data.objects.new('Circle', me_circle_003)

# ---- transforms, parenting, visibility, modifiers, constraints
ob_map.location = (0.0, 0.0, 0.0)
ob_map.rotation_euler = (1.571, -0.0, 0.0)
ob_map.lineart.crease_threshold = 0.0
ob_door.location = (-1.536, -18.17, 1.606)
ob_door.rotation_euler = (1.571, -0.0, 0.0)
ob_door.lineart.crease_threshold = 0.0
ob_hole_1.location = (0.6096, -18.07, 0.8388)
ob_hole_1.rotation_euler = (-0.0, 1.571, 0.0)
ob_hole_1.lineart.crease_threshold = 0.0
_vg = ob_hole_1.vertex_groups.new(name='Displace')
_vg.add([0, 1, 2, 3, 4, 5, 6, 7, 8, 9, 10, 11, 12, 13, 14, 15, 16, 19, 22, 25, 28, 31, 34, 37, 40, 43, 46, 49, 52, 55, 58, 61, 64, 65, 66, 67, 68, 69, 70, 71, 72, 73, 74, 75, 76, 77, 78, 79], 1.0, 'REPLACE')
_m = ob_hole_1.modifiers.new('Displace', 'DISPLACE')
_m.vertex_group = 'Displace'
_m.mid_level = 0.04444
_m.strength = 0.2
ob_hole_2.location = (0.6096, -19.45, 0.8388)
ob_hole_2.rotation_euler = (-0.0, 1.571, 0.0)
ob_hole_2.lineart.crease_threshold = 0.0
_vg = ob_hole_2.vertex_groups.new(name='Displace')
_vg.add([0, 1, 2, 3, 4, 5, 6, 7, 8, 9, 10, 11, 12, 13, 14, 15, 16, 19, 22, 25, 28, 31, 34, 37, 40, 43, 46, 49, 52, 55, 58, 61, 64, 65, 66, 67, 68, 69, 70, 71, 72, 73, 74, 75, 76, 77, 78, 79], 1.0, 'REPLACE')
_m = ob_hole_2.modifiers.new('Displace', 'DISPLACE')
_m.vertex_group = 'Displace'
_m.mid_level = 0.04444
_m.strength = 0.2
ob_hole_3.location = (0.6096, -20.85, 0.8388)
ob_hole_3.rotation_euler = (-0.0, 1.571, 0.0)
ob_hole_3.lineart.crease_threshold = 0.0
_vg = ob_hole_3.vertex_groups.new(name='Displace')
_vg.add([0, 1, 2, 3, 4, 5, 6, 7, 8, 9, 10, 11, 12, 13, 14, 15, 16, 19, 22, 25, 28, 31, 34, 37, 40, 43, 46, 49, 52, 55, 58, 61, 64, 65, 66, 67, 68, 69, 70, 71, 72, 73, 74, 75, 76, 77, 78, 79], 1.0, 'REPLACE')
_m = ob_hole_3.modifiers.new('Displace', 'DISPLACE')
_m.vertex_group = 'Displace'
_m.mid_level = 0.04444
_m.strength = 0.2
ob_circle.location = (2.902, -18.1, 0.8368)
ob_circle.rotation_euler = (-0.0, 1.571, 0.0)
ob_circle.lineart.crease_threshold = 0.0
_vg = ob_circle.vertex_groups.new(name='Group')
_m = ob_circle.modifiers.new('Decimate', 'DECIMATE')
_m.ratio = 0.259

# ---- collection membership
col_collection.objects.link(ob_map)
col_collection.objects.link(ob_door)
col_collection.objects.link(ob_hole_1)
col_collection.objects.link(ob_hole_2)
col_collection.objects.link(ob_hole_3)
col_collection.objects.link(ob_circle)

# ---- scene / render settings (as saved in the file)
scene.frame_start = 1; scene.frame_end = 250; scene.frame_set(1)
scene.render.engine = 'BLENDER_EEVEE_NEXT'
scene.cycles.use_denoising = False
scene.cycles.samples = 128
scene.cycles.sampling_pattern = 'TABULATED_SOBOL'
scene.cycles.use_adaptive_sampling = False
scene.cycles.use_light_tree = False
scene.view_settings.view_transform = 'Filmic'
bpy.context.view_layer.update()

# ---- added for rendering (the .blend has no active camera and no usable light): camera, sun
cam_auto = bpy.data.cameras.new('AutoCamera')
cam_auto.lens = 50.0
cam_auto.sensor_width = 36.0
cam_auto.clip_end = 1000.0
ob_auto_camera = bpy.data.objects.new('AutoCamera', cam_auto)
scene.collection.objects.link(ob_auto_camera)
ob_auto_camera.location = (56.0496, -62.4994, 37.0883)
ob_auto_camera.rotation_euler = (1.09748, -7.21219e-08, 0.694738)
scene.camera = ob_auto_camera
light_auto_sun = bpy.data.lights.new('AutoSun', 'SUN')
light_auto_sun.energy = 3.0
light_auto_sun.angle = 0.0523599
ob_auto_sun = bpy.data.objects.new('AutoSun', light_auto_sun)
scene.collection.objects.link(ob_auto_sun)
ob_auto_sun.rotation_euler = (0.872665, 0.174533, 0.523599)
bpy.context.view_layer.update()
